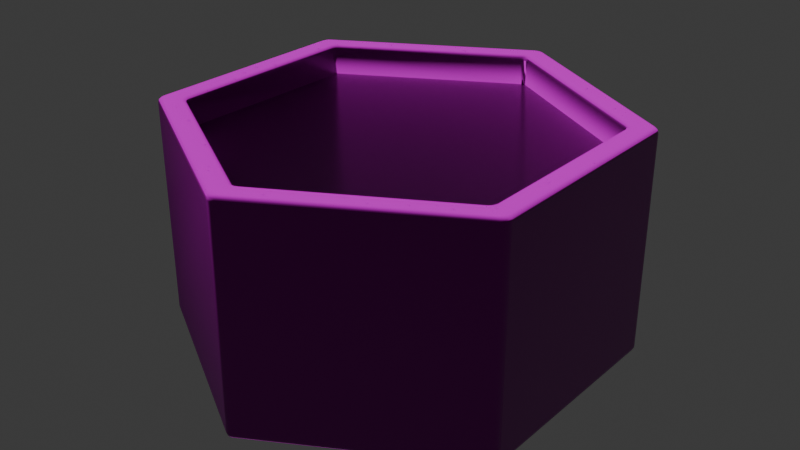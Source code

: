 # Source: hex_tile_base.blend  (saved by Blender 4.4.30; exported with 4.5.12 LTS)
import bpy
from mathutils import Matrix  # noqa: F401  (used for matrix-valued properties, if any)

bpy.ops.wm.read_factory_settings(use_empty=True)
scene = bpy.context.scene
scene.name = 'Scene'

# ---- collections
col_collection = bpy.data.collections.new('Collection'); scene.collection.children.link(col_collection)

# ---- images (referenced by path relative to the original .blend; pixels are not part of the script)
import os
ASSET_DIR = os.environ.get("B2B_ASSET_DIR", "")  # directory of the original .blend (textures are referenced by path, not embedded)
HERE = os.path.dirname(os.path.abspath(__file__))  # packed textures are extracted next to this script under _unpacked/

def load_image(name, relpath, width, height, colorspace="sRGB"):
    """Load a texture the original file referenced (path relative to the .blend, or extracted next to this script)."""
    p = next((c for c in (os.path.join(HERE, relpath), os.path.join(ASSET_DIR, relpath)) if relpath and os.path.exists(c)), "")
    if p:
        img = bpy.data.images.load(p, check_existing=True)
        img.name = name
    else:  # same state as the original file: an image datablock whose file is absent (Cycles renders it pink)
        img = bpy.data.images.new(name, width, height)
        img.source = "FILE"
        img.filepath = "//" + (relpath or name)
    img.colorspace_settings.name = colorspace
    return img
img_black_galaxy_granite_thflcb3v_1k_normal_jpg = load_image('Black_Galaxy_Granite_thflcb3v_1K_Normal.jpg', 'Black_Galaxy_Granite_thflcb3v_1K_Normal.jpg', 1024, 1024, 'Non-Color')
img_black_galaxy_granite_thflcb3v_1k_basecolor_jpg = load_image('Black_Galaxy_Granite_thflcb3v_1K_BaseColor.jpg', 'Black_Galaxy_Granite_thflcb3v_1K_BaseColor.jpg', 1024, 1024, 'sRGB')
img_black_galaxy_granite_thflcb3v_1k_roughness_jpg = load_image('Black_Galaxy_Granite_thflcb3v_1K_Roughness.jpg', 'Black_Galaxy_Granite_thflcb3v_1K_Roughness.jpg', 1024, 1024, 'Non-Color')
img_black_galaxy_granite_thflcb3v_1k_specular_jpg = load_image('Black_Galaxy_Granite_thflcb3v_1K_Specular.jpg', 'Black_Galaxy_Granite_thflcb3v_1K_Specular.jpg', 1024, 1024, 'Non-Color')

# ---- materials (node trees are filled in below, after node groups)
mat_tile_mat = bpy.data.materials.new('tile_mat')

# ---- node groups
ng_smooth_by_angle = bpy.data.node_groups.new('Smooth by Angle', 'GeometryNodeTree')
_s = ng_smooth_by_angle.interface.new_socket(name='Mesh', in_out='OUTPUT', socket_type='NodeSocketGeometry')
_s = ng_smooth_by_angle.interface.new_socket(name='Mesh', in_out='INPUT', socket_type='NodeSocketGeometry')
_s = ng_smooth_by_angle.interface.new_socket(name='Angle', in_out='INPUT', socket_type='NodeSocketFloat')
_s.subtype = 'ANGLE'
_s.default_value = 0.5236
_s.min_value = 0.0
_s.max_value = 3.142
_s.description = 'Maximum face angle for smooth edges'
_s = ng_smooth_by_angle.interface.new_socket(name='Ignore Sharpness', in_out='INPUT', socket_type='NodeSocketBool')
_s.force_non_field = True
ng_smooth_by_angle.description = 'Set the sharpness of mesh edges based on the angle between the neighboring faces'
ng_smooth_by_angle.is_modifier = True
_N = ng_smooth_by_angle.nodes; _L = ng_smooth_by_angle.links
n0 = _N.new('GeometryNodeSetShadeSmooth'); n0.name = 'Set Shade Smooth'; n0.location = (120, -80)
n0.domain = 'EDGE'
n1 = _N.new('GeometryNodeSetShadeSmooth'); n1.name = 'Set Shade Smooth.001'; n1.location = (300, -80)
n2 = _N.new('NodeGroupOutput'); n2.name = 'Group Output'; n2.location = (480, -80)
n3 = _N.new('GeometryNodeInputMeshEdgeAngle'); n3.name = 'Edge Angle'; n3.location = (-440, -240)
n4 = _N.new('NodeGroupInput'); n4.name = 'Group Input'; n4.location = (-80, -80)
n5 = _N.new('GeometryNodeInputEdgeSmooth'); n5.name = 'Is Edge Smooth'; n5.location = (-260, -120)
n6 = _N.new('GeometryNodeInputShadeSmooth'); n6.name = 'Is Shade Smooth'; n6.location = (-440, -397)
n7 = _N.new('FunctionNodeCompare'); n7.name = 'Compare'; n7.location = (-260, -260)
n7.operation = 'LESS_EQUAL'
n7.inputs[6].default_value = (0.0, 0.0, 0.0, 0.0)
n7.inputs[7].default_value = (0.0, 0.0, 0.0, 0.0)
n8 = _N.new('FunctionNodeBooleanMath'); n8.name = 'Boolean Math.001'; n8.location = (-80, -260)
n9 = _N.new('NodeGroupInput'); n9.name = 'Group Input.001'; n9.location = (-440, -329)
n10 = _N.new('NodeGroupInput'); n10.name = 'Group Input.002'; n10.location = (-259, -189)
n11 = _N.new('FunctionNodeBooleanMath'); n11.name = 'Boolean Math'; n11.location = (-80, -149)
n11.operation = 'OR'
n12 = _N.new('FunctionNodeBooleanMath'); n12.name = 'Boolean Math.002'; n12.location = (-260, -380)
n12.operation = 'OR'
n13 = _N.new('NodeGroupInput'); n13.name = 'Group Input.003'; n13.location = (-440, -460)
_L.new(n3.outputs[0], n7.inputs[0])
_L.new(n1.outputs[0], n2.inputs[0])
_L.new(n9.outputs[1], n7.inputs[1])
_L.new(n7.outputs[0], n8.inputs[0])
_L.new(n4.outputs[0], n0.inputs[0])
_L.new(n0.outputs[0], n1.inputs[0])
_L.new(n8.outputs[0], n0.inputs[2])
_L.new(n10.outputs[2], n11.inputs[1])
_L.new(n5.outputs[0], n11.inputs[0])
_L.new(n11.outputs[0], n0.inputs[1])
_L.new(n13.outputs[2], n12.inputs[1])
_L.new(n6.outputs[0], n12.inputs[0])
_L.new(n12.outputs[0], n8.inputs[1])
n2.is_active_output = True

# ---- material node trees
mat_tile_mat.use_nodes = True; mat_tile_mat.node_tree.nodes.clear()
_N = mat_tile_mat.node_tree.nodes; _L = mat_tile_mat.node_tree.links
n0 = _N.new('ShaderNodeBsdfPrincipled'); n0.name = 'Principled BSDF'; n0.location = (-148, 502)
n1 = _N.new('ShaderNodeOutputMaterial'); n1.name = 'Material Output'; n1.location = (300, 300)
n2 = _N.new('ShaderNodeTexImage'); n2.name = 'Image Texture'; n2.location = (-1277, 51)
n2.image = img_black_galaxy_granite_thflcb3v_1k_normal_jpg
n3 = _N.new('ShaderNodeTexImage'); n3.name = 'Image Texture.001'; n3.location = (-969, 688)
n3.image = img_black_galaxy_granite_thflcb3v_1k_basecolor_jpg
n4 = _N.new('ShaderNodeTexImage'); n4.name = 'Image Texture.002'; n4.location = (-971, 387)
n4.image = img_black_galaxy_granite_thflcb3v_1k_roughness_jpg
n5 = _N.new('ShaderNodeTexImage'); n5.name = 'Image Texture.003'; n5.location = (-685, 18)
n5.image = img_black_galaxy_granite_thflcb3v_1k_specular_jpg
n6 = _N.new('ShaderNodeNormalMap'); n6.name = 'Normal Map'; n6.location = (-956, 59)
n6.inputs[0].default_value = 6.4
n7 = _N.new('ShaderNodeValToRGB'); n7.name = 'Color Ramp'; n7.location = (-597, 486)
while len(n7.color_ramp.elements) > 1: n7.color_ramp.elements.remove(n7.color_ramp.elements[-1])
n7.color_ramp.elements[0].position = 0.02727; n7.color_ramp.elements[0].color = (0.0, 0.0, 0.0, 1.0)
_e = n7.color_ramp.elements.new(1.0); _e.color = (1.0, 1.0, 1.0, 1.0)
_L.new(n0.outputs[0], n1.inputs[0])
_L.new(n3.outputs[0], n0.inputs[0])
_L.new(n6.outputs[0], n0.inputs[5])
_L.new(n5.outputs[0], n0.inputs[14])
_L.new(n2.outputs[0], n6.inputs[1])
_L.new(n4.outputs[0], n7.inputs[0])
_L.new(n7.outputs[0], n0.inputs[2])
n1.is_active_output = True

# ---- world
world_world = bpy.data.worlds.new('World'); scene.world = world_world
world_world.use_nodes = True; world_world.node_tree.nodes.clear()
_N = world_world.node_tree.nodes; _L = world_world.node_tree.links
n0 = _N.new('ShaderNodeOutputWorld'); n0.name = 'World Output'; n0.location = (300, 300)
n1 = _N.new('ShaderNodeBackground'); n1.name = 'Background'; n1.location = (10, 300)
n1.inputs[0].default_value = (0.05088, 0.05088, 0.05088, 1.0)
_L.new(n1.outputs[0], n0.inputs[0])
n0.is_active_output = True
world_world.color = (0.05088, 0.05088, 0.05088)
world_world.sun_shadow_jitter_overblur = 0.0

# ---- meshes
me_circle = bpy.data.meshes.new('Circle')
me_circle.from_pydata([(-0.01696, 0.9902, 0.01958), (0.01696, 0.9902, 0.01958), (0.0, 0.9774, 0.0), (-0.006226, 0.9943, 0.01958), (-0.01469, 0.9879, 0.009805), (-0.004383, 0.9919, 0.01022), (0.01469, 0.9879, 0.009805), (0.006226, 0.9943, 0.01958), (0.004383, 0.9919, 0.01022), (-0.008469, 0.9832, 0.002616), (0.008469, 0.9832, 0.002616), (-9.811e-10, 0.9886, 0.005158), (-0.8491, 0.5098, 0.01958), (-0.8464, 0.4887, 0.0), (-0.866, 0.4804, 0.01958), (-0.8482, 0.5067, 0.009805), (-0.858, 0.5026, 0.01958), (-0.8568, 0.4998, 0.01022), (-0.8557, 0.4843, 0.002616), (-0.8473, 0.499, 0.002616), (-0.8562, 0.4943, 0.005158), (-0.8642, 0.4918, 0.01958), (-0.8629, 0.4812, 0.009805), (-0.8612, 0.4922, 0.01022), (-0.866, -0.4804, 0.01958), (-0.8464, -0.4887, 0.0), (-0.8491, -0.5098, 0.01958), (-0.8629, -0.4812, 0.009805), (-0.8642, -0.4918, 0.01958), (-0.8612, -0.4922, 0.01022), (-0.8473, -0.499, 0.002616), (-0.8557, -0.4843, 0.002616), (-0.8562, -0.4943, 0.005158), (-0.858, -0.5026, 0.01958), (-0.8482, -0.5067, 0.009805), (-0.8568, -0.4998, 0.01022), (-0.01696, -0.9902, 0.01958), (0.0, -0.9774, 0.0), (0.01696, -0.9902, 0.01958), (-0.01469, -0.9879, 0.009805), (-0.006226, -0.9943, 0.01958), (-0.004383, -0.9919, 0.01022), (0.008469, -0.9832, 0.002616), (-0.008469, -0.9832, 0.002616), (9.313e-10, -0.9886, 0.005158), (0.006226, -0.9943, 0.01958), (0.01469, -0.9879, 0.009805), (0.004383, -0.9919, 0.01022), (0.8491, -0.5098, 0.01958), (0.8464, -0.4887, 0.0), (0.866, -0.4804, 0.01958), (0.8482, -0.5067, 0.009805), (0.858, -0.5026, 0.01958), (0.8568, -0.4998, 0.01022), (0.8557, -0.4843, 0.002616), (0.8473, -0.499, 0.002616), (0.8562, -0.4943, 0.005158), (0.8642, -0.4918, 0.01958), (0.8629, -0.4812, 0.009805), (0.8612, -0.4922, 0.01022), (0.866, 0.4804, 0.01958), (0.8464, 0.4887, 0.0), (0.8491, 0.5098, 0.01958), (0.8629, 0.4812, 0.009805), (0.8642, 0.4918, 0.01958), (0.8612, 0.4922, 0.01022), (0.8473, 0.499, 0.002616), (0.8557, 0.4843, 0.002616), (0.8562, 0.4943, 0.005158), (0.858, 0.5026, 0.01958), (0.8482, 0.5067, 0.009805), (0.8568, 0.4998, 0.01022), (-0.7423, 0.4481, 0.1005), (-0.7593, 0.4175, 0.1005), (-0.7397, 0.427, 0.08096), (-0.7512, 0.4405, 0.1005), (-0.7415, 0.4453, 0.09077), (-0.7501, 0.4379, 0.09118), (-0.7562, 0.4187, 0.09077), (-0.7575, 0.4293, 0.1005), (-0.7544, 0.43, 0.09118), (-0.7405, 0.4375, 0.08358), (-0.749, 0.4222, 0.08358), (-0.7494, 0.4325, 0.08612), (-0.01804, 0.8663, 0.1005), (-9.313e-10, 0.8541, 0.08096), (0.01696, 0.8669, 0.1005), (-0.01543, 0.8642, 0.09077), (-0.006965, 0.8706, 0.1005), (-0.004805, 0.8684, 0.09118), (0.008667, 0.8601, 0.08358), (-0.008811, 0.8597, 0.08358), (-0.0001424, 0.8652, 0.08612), (0.005883, 0.8709, 0.1005), (0.01489, 0.8648, 0.09077), (0.004241, 0.8685, 0.09118), (-0.7593, -0.4175, 0.1005), (-0.7423, -0.4481, 0.1005), (-0.7397, -0.427, 0.08096), (-0.7568, -0.4292, 0.1005), (-0.7563, -0.4206, 0.09094), (-0.7546, -0.4304, 0.09124), (-0.7431, -0.4443, 0.09094), (-0.7506, -0.4403, 0.1005), (-0.7505, -0.438, 0.09124), (-0.7493, -0.424, 0.08386), (-0.7422, -0.4367, 0.08386), (-0.7501, -0.4328, 0.08604), (-0.01804, -0.8663, 0.1005), (0.01696, -0.8669, 0.1005), (9.313e-10, -0.8541, 0.08096), (-0.006714, -0.8699, 0.1005), (-0.01396, -0.8653, 0.09094), (-0.004545, -0.8688, 0.09124), (0.01322, -0.8657, 0.09094), (0.006041, -0.8702, 0.1005), (0.004056, -0.8689, 0.09124), (-0.007437, -0.8609, 0.08386), (0.007093, -0.8611, 0.08386), (-0.0001929, -0.866, 0.08604), (0.7423, -0.4481, 0.1005), (0.7593, -0.4175, 0.1005), (0.7397, -0.427, 0.08096), (0.7512, -0.4405, 0.1005), (0.7415, -0.4453, 0.09077), (0.7501, -0.4379, 0.09118), (0.7562, -0.4187, 0.09077), (0.7575, -0.4293, 0.1005), (0.7544, -0.43, 0.09118), (0.7405, -0.4375, 0.08358), (0.749, -0.4222, 0.08358), (0.7494, -0.4325, 0.08612), (0.7593, 0.4175, 0.1005), (0.7423, 0.4481, 0.1005), (0.7397, 0.427, 0.08096), (0.7568, 0.4292, 0.1005), (0.7563, 0.4206, 0.09094), (0.7546, 0.4304, 0.09124), (0.7431, 0.4443, 0.09094), (0.7506, 0.4403, 0.1005), (0.7505, 0.438, 0.09124), (0.7493, 0.424, 0.08386), (0.7422, 0.4367, 0.08386), (0.7501, 0.4328, 0.08604), (-0.7423, 0.4481, 0.9804), (-0.7593, 0.461, 1.0), (-0.7788, 0.427, 1.0), (-0.7593, 0.4188, 0.9804), (-0.746, 0.4493, 0.99), (-0.7506, 0.4405, 0.9804), (-0.7541, 0.4417, 0.9904), (-0.7688, 0.4521, 1.0), (-0.7522, 0.454, 0.9971), (-0.7602, 0.4456, 0.9969), (-0.7692, 0.4244, 0.9971), (-0.776, 0.4398, 1.0), (-0.766, 0.4356, 0.9969), (-0.7568, 0.4298, 0.9804), (-0.7622, 0.4214, 0.99), (-0.7596, 0.4322, 0.9904), (0.01696, 0.8669, 0.9804), (0.01958, 0.888, 1.0), (-0.01958, 0.888, 1.0), (-0.01696, 0.8669, 0.9804), (0.01612, 0.8707, 0.99), (0.006181, 0.8703, 0.9804), (0.005474, 0.874, 0.9904), (0.007137, 0.8919, 1.0), (0.01707, 0.8784, 0.9971), (0.005769, 0.8812, 0.9969), (-0.01707, 0.8784, 0.9971), (-0.007137, 0.8919, 1.0), (-0.005769, 0.8812, 0.9969), (-0.006181, 0.8703, 0.9804), (-0.01612, 0.8707, 0.99), (-0.005474, 0.874, 0.9904), (-0.7593, -0.4188, 0.9804), (-0.7788, -0.427, 1.0), (-0.7593, -0.461, 1.0), (-0.7423, -0.4481, 0.9804), (-0.7622, -0.4214, 0.99), (-0.7568, -0.4298, 0.9804), (-0.7596, -0.4322, 0.9904), (-0.776, -0.4398, 1.0), (-0.7692, -0.4244, 0.9971), (-0.766, -0.4356, 0.9969), (-0.7522, -0.454, 0.9971), (-0.7688, -0.4521, 1.0), (-0.7602, -0.4456, 0.9969), (-0.7506, -0.4405, 0.9804), (-0.746, -0.4493, 0.99), (-0.7541, -0.4417, 0.9904), (-0.01696, -0.8669, 0.9804), (-0.01958, -0.888, 1.0), (0.01958, -0.888, 1.0), (0.01696, -0.8669, 0.9804), (-0.01612, -0.8707, 0.99), (-0.006181, -0.8703, 0.9804), (-0.005474, -0.874, 0.9904), (-0.007137, -0.8919, 1.0), (-0.01707, -0.8784, 0.9971), (-0.005769, -0.8812, 0.9969), (0.01707, -0.8784, 0.9971), (0.007137, -0.8919, 1.0), (0.005769, -0.8812, 0.9969), (0.006181, -0.8703, 0.9804), (0.01612, -0.8707, 0.99), (0.005474, -0.874, 0.9904), (0.7593, -0.4188, 0.9804), (0.7423, -0.4481, 0.9804), (0.7593, -0.461, 1.0), (0.7788, -0.427, 1.0), (0.7568, -0.4298, 0.9804), (0.7622, -0.4214, 0.99), (0.7596, -0.4322, 0.9904), (0.746, -0.4493, 0.99), (0.7506, -0.4405, 0.9804), (0.7541, -0.4417, 0.9904), (0.7688, -0.4521, 1.0), (0.7522, -0.454, 0.9971), (0.7602, -0.4456, 0.9969), (0.7692, -0.4244, 0.9971), (0.776, -0.4398, 1.0), (0.766, -0.4356, 0.9969), (0.7593, 0.4188, 0.9804), (0.7788, 0.427, 1.0), (0.7593, 0.461, 1.0), (0.7423, 0.4481, 0.9804), (0.7622, 0.4214, 0.99), (0.7568, 0.4298, 0.9804), (0.7596, 0.4322, 0.9904), (0.776, 0.4398, 1.0), (0.7692, 0.4244, 0.9971), (0.766, 0.4356, 0.9969), (0.7522, 0.454, 0.9971), (0.7688, 0.4521, 1.0), (0.7602, 0.4456, 0.9969), (0.7506, 0.4405, 0.9804), (0.746, 0.4493, 0.99), (0.7541, 0.4417, 0.9904), (-0.866, 0.4804, 0.9804), (-0.8464, 0.4661, 1.0), (-0.8269, 0.5, 1.0), (-0.8491, 0.5098, 0.9804), (-0.8631, 0.4758, 0.99), (-0.8635, 0.4914, 0.9804), (-0.8601, 0.489, 0.9904), (-0.8436, 0.4788, 1.0), (-0.856, 0.4707, 0.9971), (-0.8534, 0.4848, 0.9969), (-0.8356, 0.506, 0.9971), (-0.8364, 0.4912, 1.0), (-0.8466, 0.4967, 0.9969), (-0.8574, 0.5021, 0.9804), (-0.8437, 0.5096, 0.99), (-0.8536, 0.5004, 0.9904), (-0.01696, 0.9902, 0.9804), (-0.01958, 0.9661, 1.0), (0.01958, 0.9661, 1.0), (0.01696, 0.9902, 0.9804), (-0.01947, 0.9854, 0.99), (-0.006181, 0.9936, 0.9804), (-0.006535, 0.9894, 0.9904), (-0.007137, 0.9699, 1.0), (-0.02042, 0.9767, 0.9971), (-0.00683, 0.9815, 0.9969), (0.02042, 0.9767, 0.9971), (0.007137, 0.9699, 1.0), (0.00683, 0.9815, 0.9969), (0.006181, 0.9936, 0.9804), (0.01947, 0.9854, 0.99), (0.006535, 0.9894, 0.9904), (-0.8491, -0.5098, 0.9804), (-0.8269, -0.5, 1.0), (-0.8464, -0.4661, 1.0), (-0.866, -0.4804, 0.9804), (-0.8437, -0.5096, 0.99), (-0.8574, -0.5021, 0.9804), (-0.8536, -0.5004, 0.9904), (-0.8364, -0.4912, 1.0), (-0.8356, -0.506, 0.9971), (-0.8466, -0.4967, 0.9969), (-0.856, -0.4707, 0.9971), (-0.8436, -0.4788, 1.0), (-0.8534, -0.4848, 0.9969), (-0.8635, -0.4914, 0.9804), (-0.8631, -0.4758, 0.99), (-0.8601, -0.489, 0.9904), (-0.01696, -0.9902, 0.9804), (0.01696, -0.9902, 0.9804), (0.01958, -0.9661, 1.0), (-0.01958, -0.9661, 1.0), (-0.006181, -0.9936, 0.9804), (-0.01947, -0.9854, 0.99), (-0.006535, -0.9894, 0.9904), (0.01947, -0.9854, 0.99), (0.006181, -0.9936, 0.9804), (0.006535, -0.9894, 0.9904), (0.007137, -0.9699, 1.0), (0.02042, -0.9767, 0.9971), (0.00683, -0.9815, 0.9969), (-0.02042, -0.9767, 0.9971), (-0.007137, -0.9699, 1.0), (-0.00683, -0.9815, 0.9969), (0.8491, -0.5098, 0.9804), (0.866, -0.4804, 0.9804), (0.8464, -0.4661, 1.0), (0.8269, -0.5, 1.0), (0.8574, -0.5021, 0.9804), (0.8437, -0.5096, 0.99), (0.8536, -0.5004, 0.9904), (0.8631, -0.4758, 0.99), (0.8635, -0.4914, 0.9804), (0.8601, -0.489, 0.9904), (0.8436, -0.4788, 1.0), (0.856, -0.4707, 0.9971), (0.8534, -0.4848, 0.9969), (0.8356, -0.506, 0.9971), (0.8364, -0.4912, 1.0), (0.8466, -0.4967, 0.9969), (0.866, 0.4804, 0.9804), (0.8491, 0.5098, 0.9804), (0.8269, 0.5, 1.0), (0.8464, 0.4661, 1.0), (0.8635, 0.4914, 0.9804), (0.8631, 0.4758, 0.99), (0.8601, 0.489, 0.9904), (0.8437, 0.5096, 0.99), (0.8574, 0.5021, 0.9804), (0.8536, 0.5004, 0.9904), (0.8364, 0.4912, 1.0), (0.8356, 0.506, 0.9971), (0.8466, 0.4967, 0.9969), (0.856, 0.4707, 0.9971), (0.8436, 0.4788, 1.0), (0.8534, 0.4848, 0.9969), (0.05089, 0.052, 0.8677), (0.07047, 0.01807, 0.8677), (0.0313, 0.01807, 0.8677), (0.06046, 0.04315, 0.8677), (0.04132, 0.04315, 0.8677), (0.05089, 0.03545, 0.8677), (0.05803, 0.01421, 0.8677), (0.0676, 0.03079, 0.8677), (0.05615, 0.02635, 0.8677), (0.03418, 0.03079, 0.8677), (0.04375, 0.01421, 0.8677), (0.04563, 0.02635, 0.8677), (0.05089, -0.052, 0.8677), (0.0313, -0.01807, 0.8677), (0.07047, -0.01807, 0.8677), (0.04132, -0.04315, 0.8677), (0.06046, -0.04315, 0.8677), (0.05089, -0.03545, 0.8677), (0.04375, -0.01421, 0.8677), (0.03418, -0.03079, 0.8677), (0.04563, -0.02635, 0.8677), (0.0676, -0.03079, 0.8677), (0.05803, -0.01421, 0.8677), (0.05615, -0.02635, 0.8677), (-0.05089, 0.052, 0.8677), (-0.0313, 0.01807, 0.8677), (-0.07047, 0.01807, 0.8677), (-0.04132, 0.04315, 0.8677), (-0.06046, 0.04315, 0.8677), (-0.05089, 0.03545, 0.8677), (-0.04375, 0.01421, 0.8677), (-0.03418, 0.03079, 0.8677), (-0.04563, 0.02635, 0.8677), (-0.0676, 0.03079, 0.8677), (-0.05803, 0.01421, 0.8677), (-0.05615, 0.02635, 0.8677), (0.01958, 0.07007, 0.8677), (-1.863e-09, 0.03615, 0.8677), (-0.01958, 0.07007, 0.8677), (0.01671, 0.05736, 0.8677), (0.007137, 0.07393, 0.8677), (0.005257, 0.0618, 0.8677), (-0.00957, 0.045, 0.8677), (0.00957, 0.045, 0.8677), (2.678e-09, 0.05269, 0.8677), (-0.007137, 0.07393, 0.8677), (-0.01671, 0.05736, 0.8677), (-0.005257, 0.0618, 0.8677), (-0.05089, -0.052, 0.8677), (-0.07047, -0.01807, 0.8677), (-0.0313, -0.01807, 0.8677), (-0.06046, -0.04315, 0.8677), (-0.04132, -0.04315, 0.8677), (-0.05089, -0.03545, 0.8677), (-0.05803, -0.01421, 0.8677), (-0.0676, -0.03079, 0.8677), (-0.05615, -0.02635, 0.8677), (-0.03418, -0.03079, 0.8677), (-0.04375, -0.01421, 0.8677), (-0.04563, -0.02635, 0.8677), (0.01958, -0.07007, 0.8677), (-0.01958, -0.07007, 0.8677), (1.863e-09, -0.03615, 0.8677), (0.007137, -0.07393, 0.8677), (0.01671, -0.05736, 0.8677), (0.005257, -0.0618, 0.8677), (-0.01671, -0.05736, 0.8677), (-0.007137, -0.07393, 0.8677), (-0.005257, -0.0618, 0.8677), (0.00957, -0.045, 0.8677), (-0.00957, -0.045, 0.8677), (-2.678e-09, -0.05269, 0.8677), (0.01958, -0.8767, 0.8677), (-0.01809, -0.8663, 0.8677), (-0.003256, -0.8786, 0.8677), (0.007398, -0.8752, 0.8677), (0.009355, -0.877, 0.8677), (0.003032, -0.8757, 0.8677), (-0.009476, -0.8718, 0.8677), (-0.006378, -0.8714, 0.8677), (-0.003161, -0.874, 0.8677), (0.0009967, -0.8777, 0.8677), (-0.004067, -0.8764, 0.8677), (-0.0007008, -0.8761, 0.8677), (0.7495, -0.4553, 0.8677), (0.7625, -0.4365, 0.8677), (0.7593, -0.4175, 0.8677), (0.7548, -0.4466, 0.8677), (0.7542, -0.444, 0.8677), (0.7569, -0.4405, 0.8677), (0.761, -0.4347, 0.8677), (0.7596, -0.4397, 0.8677), (0.7591, -0.4375, 0.8677), (0.7578, -0.4302, 0.8677), (0.7598, -0.4277, 0.8677), (0.7585, -0.4343, 0.8677), (-0.7495, -0.4553, 0.8677), (-0.7593, -0.4175, 0.8677), (-0.7625, -0.4365, 0.8677), (-0.7542, -0.444, 0.8677), (-0.7548, -0.4466, 0.8677), (-0.7569, -0.4405, 0.8677), (-0.7598, -0.4277, 0.8677), (-0.7578, -0.4302, 0.8677), (-0.7585, -0.4343, 0.8677), (-0.7596, -0.4397, 0.8677), (-0.761, -0.4347, 0.8677), (-0.7591, -0.4375, 0.8677), (0.7495, 0.4553, 0.8677), (0.7593, 0.4175, 0.8677), (0.7625, 0.4365, 0.8677), (0.7542, 0.444, 0.8677), (0.7548, 0.4466, 0.8677), (0.7569, 0.4405, 0.8677), (0.7598, 0.4277, 0.8677), (0.7578, 0.4302, 0.8677), (0.7585, 0.4343, 0.8677), (0.7596, 0.4397, 0.8677), (0.761, 0.4347, 0.8677), (0.7591, 0.4375, 0.8677), (0.01958, 0.8767, 0.8677), (-0.003256, 0.8786, 0.8677), (-0.01809, 0.8663, 0.8677), (0.009355, 0.877, 0.8677), (0.007398, 0.8752, 0.8677), (0.003032, 0.8757, 0.8677), (-0.004067, 0.8764, 0.8677), (0.0009967, 0.8777, 0.8677), (-0.0007008, 0.8761, 0.8677), (-0.006378, 0.8714, 0.8677), (-0.009476, 0.8718, 0.8677), (-0.003161, 0.874, 0.8677), (-0.7495, 0.4553, 0.8677), (-0.7625, 0.4365, 0.8677), (-0.7593, 0.4175, 0.8677), (-0.7548, 0.4466, 0.8677), (-0.7542, 0.444, 0.8677), (-0.7569, 0.4405, 0.8677), (-0.761, 0.4347, 0.8677), (-0.7596, 0.4397, 0.8677), (-0.7591, 0.4375, 0.8677), (-0.7578, 0.4302, 0.8677), (-0.7598, 0.4277, 0.8677), (-0.7585, 0.4343, 0.8677), (0.01958, -0.8295, 0.8677), (0.01958, -0.8747, 0.8677), (-0.01814, -0.8756, 0.8677), (-0.01958, -0.8295, 0.8677), (0.01958, -0.8446, 0.8677), (0.007137, -0.8334, 0.8677), (0.006665, -0.8486, 0.8677), (0.007323, -0.8787, 0.8677), (0.01958, -0.8597, 0.8677), (0.006723, -0.8637, 0.8677), (-0.01862, -0.8602, 0.8677), (-0.006426, -0.879, 0.8677), (-0.006141, -0.8639, 0.8677), (-0.007137, -0.8334, 0.8677), (-0.01814, -0.8449, 0.8677), (-0.006361, -0.8487, 0.8677), (0.7086, -0.4317, 0.8677), (0.7282, -0.3978, 0.8677), (0.7673, -0.4221, 0.8677), (0.7477, -0.4543, 0.8677), (0.7181, -0.4229, 0.8677), (0.7216, -0.4392, 0.8677), (0.7316, -0.4301, 0.8677), (0.7412, -0.4059, 0.8677), (0.7253, -0.4105, 0.8677), (0.7382, -0.4188, 0.8677), (0.7645, -0.4339, 0.8677), (0.7543, -0.414, 0.8677), (0.7512, -0.4266, 0.8677), (0.7347, -0.4468, 0.8677), (0.7573, -0.4457, 0.8677), (0.7446, -0.4377, 0.8677), (-0.7086, -0.4317, 0.8677), (-0.7477, -0.4543, 0.8677), (-0.7673, -0.4221, 0.8677), (-0.7282, -0.3978, 0.8677), (-0.7216, -0.4392, 0.8677), (-0.7181, -0.4229, 0.8677), (-0.7316, -0.4301, 0.8677), (-0.7573, -0.4457, 0.8677), (-0.7347, -0.4468, 0.8677), (-0.7446, -0.4377, 0.8677), (-0.7543, -0.414, 0.8677), (-0.7645, -0.4339, 0.8677), (-0.7512, -0.4266, 0.8677), (-0.7253, -0.4105, 0.8677), (-0.7407, -0.4067, 0.8677), (-0.7382, -0.4188, 0.8677), (0.7086, 0.4317, 0.8677), (0.7477, 0.4543, 0.8677), (0.7673, 0.4221, 0.8677), (0.7282, 0.3978, 0.8677), (0.7216, 0.4392, 0.8677), (0.7181, 0.4229, 0.8677), (0.7316, 0.4301, 0.8677), (0.7573, 0.4457, 0.8677), (0.7347, 0.4468, 0.8677), (0.7446, 0.4377, 0.8677), (0.7543, 0.414, 0.8677), (0.7645, 0.4339, 0.8677), (0.7512, 0.4266, 0.8677), (0.7253, 0.4105, 0.8677), (0.7407, 0.4067, 0.8677), (0.7382, 0.4188, 0.8677), (0.01958, 0.8295, 0.8677), (-0.01958, 0.8295, 0.8677), (-0.01814, 0.8756, 0.8677), (0.01958, 0.8747, 0.8677), (0.007137, 0.8334, 0.8677), (0.01958, 0.8446, 0.8677), (0.006665, 0.8486, 0.8677), (-0.0191, 0.8449, 0.8677), (-0.007137, 0.8334, 0.8677), (-0.006361, 0.8487, 0.8677), (-0.006426, 0.879, 0.8677), (-0.01862, 0.8602, 0.8677), (-0.006141, 0.8639, 0.8677), (0.01958, 0.8597, 0.8677), (0.007323, 0.8787, 0.8677), (0.006723, 0.8637, 0.8677), (-0.7086, 0.4317, 0.8677), (-0.7282, 0.3978, 0.8677), (-0.7673, 0.4221, 0.8677), (-0.7477, 0.4543, 0.8677), (-0.7181, 0.4229, 0.8677), (-0.7216, 0.4392, 0.8677), (-0.7316, 0.4301, 0.8677), (-0.7412, 0.4059, 0.8677), (-0.7253, 0.4105, 0.8677), (-0.7382, 0.4188, 0.8677), (-0.7645, 0.4339, 0.8677), (-0.7543, 0.414, 0.8677), (-0.7512, 0.4266, 0.8677), (-0.7347, 0.4468, 0.8677), (-0.7573, 0.4457, 0.8677), (-0.7446, 0.4377, 0.8677)], [], [(96, 73, 470, 433), (38, 48, 304, 289), (177, 146, 241, 274), (0, 12, 243, 256), (225, 211, 306, 323), (26, 36, 288, 272), (457, 446, 227, 160), (432, 435, 439, 433, 470, 477, 472, 468, 147, 176), (469, 458, 465, 460, 456, 163, 144), (421, 410, 195, 209), (444, 447, 451, 445, 422, 429, 424, 420, 208, 224), (336, 372, 544, 528), (408, 411, 415, 409, 434, 179, 192), (161, 226, 322, 258), (193, 178, 273, 291), (50, 60, 320, 305), (14, 24, 275, 240), (210, 194, 290, 307), (72, 84, 458, 469, 475, 471, 468), (132, 121, 422, 445), (120, 109, 408, 412, 417, 410, 421, 427, 423, 420), (108, 97, 432, 436, 441, 434, 409), (74, 98, 110, 122, 134, 85), (145, 162, 257, 242), (86, 133, 444, 448, 453, 446, 457, 463, 459, 456), (350, 337, 531, 497), (62, 1, 259, 321), (513, 482, 409, 434), (498, 530, 445, 422), (546, 563, 469, 458), (562, 514, 433, 470), (529, 547, 457, 446), (374, 360, 560, 545), (481, 499, 421, 410), (398, 386, 361, 373, 338, 349), (362, 385, 515, 561), (396, 348, 496, 480), (384, 397, 483, 512), (0, 3, 5, 4), (3, 7, 8, 5), (1, 6, 8, 7), (6, 10, 11, 8), (2, 9, 11, 10), (9, 4, 5, 11), (5, 8, 11), (12, 15, 17, 16), (15, 19, 20, 17), (13, 18, 20, 19), (18, 22, 23, 20), (14, 21, 23, 22), (21, 16, 17, 23), (17, 20, 23), (24, 27, 29, 28), (27, 31, 32, 29), (25, 30, 32, 31), (30, 34, 35, 32), (26, 33, 35, 34), (33, 28, 29, 35), (29, 32, 35), (36, 39, 41, 40), (39, 43, 44, 41), (37, 42, 44, 43), (42, 46, 47, 44), (38, 45, 47, 46), (45, 40, 41, 47), (41, 44, 47), (48, 51, 53, 52), (51, 55, 56, 53), (49, 54, 56, 55), (54, 58, 59, 56), (50, 57, 59, 58), (57, 52, 53, 59), (53, 56, 59), (60, 63, 65, 64), (63, 67, 68, 65), (61, 66, 68, 67), (66, 70, 71, 68), (62, 69, 71, 70), (69, 64, 65, 71), (65, 68, 71), (72, 75, 77, 76), (75, 79, 80, 77), (73, 78, 80, 79), (78, 82, 83, 80), (74, 81, 83, 82), (81, 76, 77, 83), (77, 80, 83), (84, 87, 89, 88), (87, 91, 92, 89), (85, 90, 92, 91), (90, 94, 95, 92), (86, 93, 95, 94), (93, 88, 89, 95), (89, 92, 95), (96, 99, 101, 100), (99, 103, 104, 101), (97, 102, 104, 103), (102, 106, 107, 104), (98, 105, 107, 106), (105, 100, 101, 107), (101, 104, 107), (108, 111, 113, 112), (111, 115, 116, 113), (109, 114, 116, 115), (114, 118, 119, 116), (110, 117, 119, 118), (117, 112, 113, 119), (113, 116, 119), (120, 123, 125, 124), (123, 127, 128, 125), (121, 126, 128, 127), (126, 130, 131, 128), (122, 129, 131, 130), (129, 124, 125, 131), (125, 128, 131), (132, 135, 137, 136), (135, 139, 140, 137), (133, 138, 140, 139), (138, 142, 143, 140), (134, 141, 143, 142), (141, 136, 137, 143), (137, 140, 143), (144, 148, 150, 149), (148, 152, 153, 150), (145, 151, 153, 152), (151, 155, 156, 153), (146, 154, 156, 155), (154, 158, 159, 156), (147, 157, 159, 158), (157, 149, 150, 159), (150, 153, 156, 159), (160, 164, 166, 165), (164, 168, 169, 166), (161, 167, 169, 168), (167, 171, 172, 169), (162, 170, 172, 171), (170, 174, 175, 172), (163, 173, 175, 174), (173, 165, 166, 175), (166, 169, 172, 175), (176, 180, 182, 181), (180, 184, 185, 182), (177, 183, 185, 184), (183, 187, 188, 185), (178, 186, 188, 187), (186, 190, 191, 188), (179, 189, 191, 190), (189, 181, 182, 191), (182, 185, 188, 191), (192, 196, 198, 197), (196, 200, 201, 198), (193, 199, 201, 200), (199, 203, 204, 201), (194, 202, 204, 203), (202, 206, 207, 204), (195, 205, 207, 206), (205, 197, 198, 207), (198, 201, 204, 207), (208, 212, 214, 213), (212, 216, 217, 214), (209, 215, 217, 216), (215, 219, 220, 217), (210, 218, 220, 219), (218, 222, 223, 220), (211, 221, 223, 222), (221, 213, 214, 223), (214, 217, 220, 223), (224, 228, 230, 229), (228, 232, 233, 230), (225, 231, 233, 232), (231, 235, 236, 233), (226, 234, 236, 235), (234, 238, 239, 236), (227, 237, 239, 238), (237, 229, 230, 239), (230, 233, 236, 239), (240, 244, 246, 245), (244, 248, 249, 246), (241, 247, 249, 248), (247, 251, 252, 249), (242, 250, 252, 251), (250, 254, 255, 252), (243, 253, 255, 254), (253, 245, 246, 255), (246, 249, 252, 255), (256, 260, 262, 261), (260, 264, 265, 262), (257, 263, 265, 264), (263, 267, 268, 265), (258, 266, 268, 267), (266, 270, 271, 268), (259, 269, 271, 270), (269, 261, 262, 271), (262, 265, 268, 271), (272, 276, 278, 277), (276, 280, 281, 278), (273, 279, 281, 280), (279, 283, 284, 281), (274, 282, 284, 283), (282, 286, 287, 284), (275, 285, 287, 286), (285, 277, 278, 287), (278, 281, 284, 287), (288, 292, 294, 293), (292, 296, 297, 294), (289, 295, 297, 296), (295, 299, 300, 297), (290, 298, 300, 299), (298, 302, 303, 300), (291, 301, 303, 302), (301, 293, 294, 303), (294, 297, 300, 303), (304, 308, 310, 309), (308, 312, 313, 310), (305, 311, 313, 312), (311, 315, 316, 313), (306, 314, 316, 315), (314, 318, 319, 316), (307, 317, 319, 318), (317, 309, 310, 319), (310, 313, 316, 319), (320, 324, 326, 325), (324, 328, 329, 326), (321, 327, 329, 328), (327, 331, 332, 329), (322, 330, 332, 331), (330, 334, 335, 332), (323, 333, 335, 334), (333, 325, 326, 335), (326, 329, 332, 335), (336, 339, 341, 340), (339, 343, 344, 341), (337, 342, 344, 343), (342, 346, 347, 344), (338, 345, 347, 346), (345, 340, 341, 347), (341, 344, 347), (348, 351, 353, 352), (351, 355, 356, 353), (349, 354, 356, 355), (354, 358, 359, 356), (350, 357, 359, 358), (357, 352, 353, 359), (353, 356, 359), (360, 363, 365, 364), (363, 367, 368, 365), (361, 366, 368, 367), (366, 370, 371, 368), (362, 369, 371, 370), (369, 364, 365, 371), (365, 368, 371), (372, 375, 377, 376), (375, 379, 380, 377), (373, 378, 380, 379), (378, 382, 383, 380), (374, 381, 383, 382), (381, 376, 377, 383), (377, 380, 383), (384, 387, 389, 388), (387, 391, 392, 389), (385, 390, 392, 391), (390, 394, 395, 392), (386, 393, 395, 394), (393, 388, 389, 395), (389, 392, 395), (396, 399, 401, 400), (399, 403, 404, 401), (397, 402, 404, 403), (402, 406, 407, 404), (398, 405, 407, 406), (405, 400, 401, 407), (401, 404, 407), (408, 411, 413, 412), (411, 415, 416, 413), (409, 414, 416, 415), (414, 418, 419, 416), (410, 417, 419, 418), (417, 412, 413, 419), (413, 416, 419), (420, 423, 425, 424), (423, 427, 428, 425), (421, 426, 428, 427), (426, 430, 431, 428), (422, 429, 431, 430), (429, 424, 425, 431), (425, 428, 431), (432, 435, 437, 436), (435, 439, 440, 437), (433, 438, 440, 439), (438, 442, 443, 440), (434, 441, 443, 442), (441, 436, 437, 443), (437, 440, 443), (444, 447, 449, 448), (447, 451, 452, 449), (445, 450, 452, 451), (450, 454, 455, 452), (446, 453, 455, 454), (453, 448, 449, 455), (449, 452, 455), (456, 459, 461, 460), (459, 463, 464, 461), (457, 462, 464, 463), (462, 466, 467, 464), (458, 465, 467, 466), (465, 460, 461, 467), (461, 464, 467), (468, 471, 473, 472), (471, 475, 476, 473), (469, 474, 476, 475), (474, 478, 479, 476), (470, 477, 479, 478), (477, 472, 473, 479), (473, 476, 479), (480, 484, 486, 485), (484, 488, 489, 486), (481, 487, 489, 488), (487, 491, 492, 489), (482, 490, 492, 491), (490, 494, 495, 492), (483, 493, 495, 494), (493, 485, 486, 495), (486, 489, 492, 495), (496, 500, 502, 501), (500, 504, 505, 502), (497, 503, 505, 504), (503, 507, 508, 505), (498, 506, 508, 507), (506, 510, 511, 508), (499, 509, 511, 510), (509, 501, 502, 511), (502, 505, 508, 511), (512, 516, 518, 517), (516, 520, 521, 518), (513, 519, 521, 520), (519, 523, 524, 521), (514, 522, 524, 523), (522, 526, 527, 524), (515, 525, 527, 526), (525, 517, 518, 527), (518, 521, 524, 527), (528, 532, 534, 533), (532, 536, 537, 534), (529, 535, 537, 536), (535, 539, 540, 537), (530, 538, 540, 539), (538, 542, 543, 540), (531, 541, 543, 542), (541, 533, 534, 543), (534, 537, 540, 543), (544, 548, 550, 549), (548, 552, 553, 550), (545, 551, 553, 552), (551, 555, 556, 553), (546, 554, 556, 555), (554, 558, 559, 556), (547, 557, 559, 558), (557, 549, 550, 559), (550, 553, 556, 559), (560, 564, 566, 565), (564, 568, 569, 566), (561, 567, 569, 568), (567, 571, 572, 569), (562, 570, 572, 571), (570, 574, 575, 572), (563, 573, 575, 574), (573, 565, 566, 575), (566, 569, 572, 575), (74, 85, 91, 81), (81, 91, 87, 76), (76, 87, 84, 72), (98, 74, 82, 105), (105, 82, 78, 100), (100, 78, 73, 96), (110, 98, 106, 117), (117, 106, 102, 112), (112, 102, 97, 108), (122, 110, 118, 129), (129, 118, 114, 124), (124, 114, 109, 120), (134, 122, 130, 141), (141, 130, 126, 136), (136, 126, 121, 132), (85, 134, 142, 90), (90, 142, 138, 94), (94, 138, 133, 86), (12, 0, 4, 15), (15, 4, 9, 19), (19, 9, 2, 13), (24, 14, 22, 27), (27, 22, 18, 31), (31, 18, 13, 25), (36, 26, 34, 39), (39, 34, 30, 43), (43, 30, 25, 37), (48, 38, 46, 51), (51, 46, 42, 55), (55, 42, 37, 49), (60, 50, 58, 63), (63, 58, 54, 67), (67, 54, 49, 61), (1, 62, 70, 6), (6, 70, 66, 10), (10, 66, 61, 2), (444, 133, 139, 447), (447, 139, 135, 451), (451, 135, 132, 445), (420, 209, 216, 423), (423, 216, 212, 427), (427, 212, 208, 421), (243, 12, 16, 253), (253, 16, 21, 245), (245, 21, 14, 240), (26, 272, 277, 33), (33, 277, 285, 28), (28, 285, 275, 24), (470, 73, 79, 477), (477, 79, 75, 472), (472, 75, 72, 468), (456, 160, 165, 459), (459, 165, 173, 463), (463, 173, 163, 457), (144, 163, 174, 148), (148, 174, 170, 152), (152, 170, 162, 145), (176, 147, 158, 180), (180, 158, 154, 184), (184, 154, 146, 177), (192, 179, 190, 196), (196, 190, 186, 200), (200, 186, 178, 193), (209, 195, 206, 215), (215, 206, 202, 219), (219, 202, 194, 210), (224, 208, 213, 228), (228, 213, 221, 232), (232, 221, 211, 225), (160, 227, 238, 164), (164, 238, 234, 168), (168, 234, 226, 161), (242, 257, 264, 250), (250, 264, 260, 254), (254, 260, 256, 243), (274, 241, 248, 282), (282, 248, 244, 286), (286, 244, 240, 275), (291, 273, 280, 301), (301, 280, 276, 293), (293, 276, 272, 288), (307, 290, 299, 317), (317, 299, 295, 309), (309, 295, 289, 304), (323, 306, 315, 333), (333, 315, 311, 325), (325, 311, 305, 320), (258, 322, 331, 266), (266, 331, 327, 270), (270, 327, 321, 259), (241, 146, 155, 247), (247, 155, 151, 251), (251, 151, 145, 242), (161, 258, 267, 167), (167, 267, 263, 171), (171, 263, 257, 162), (273, 178, 187, 279), (279, 187, 183, 283), (283, 183, 177, 274), (290, 194, 203, 298), (298, 203, 199, 302), (302, 199, 193, 291), (306, 211, 222, 314), (314, 222, 218, 318), (318, 218, 210, 307), (322, 226, 235, 330), (330, 235, 231, 334), (334, 231, 225, 323), (0, 256, 261, 3), (3, 261, 269, 7), (7, 269, 259, 1), (320, 60, 64, 324), (324, 64, 69, 328), (328, 69, 62, 321), (432, 97, 103, 435), (435, 103, 99, 439), (439, 99, 96, 433), (38, 289, 296, 45), (45, 296, 292, 40), (40, 292, 288, 36), (408, 109, 115, 411), (411, 115, 111, 415), (415, 111, 108, 409), (50, 305, 312, 57), (57, 312, 308, 52), (52, 308, 304, 48), (227, 444, 448, 237), (237, 448, 453, 229), (229, 453, 446, 224), (120, 420, 424, 123), (123, 424, 429, 127), (127, 429, 422, 121), (147, 469, 475, 157), (157, 475, 471, 149), (149, 471, 468, 144), (86, 456, 460, 93), (93, 460, 465, 88), (88, 465, 458, 84), (179, 432, 436, 189), (189, 436, 441, 181), (181, 441, 434, 176), (195, 408, 412, 205), (205, 412, 417, 197), (197, 417, 410, 192), (480, 496, 501, 484), (484, 501, 509, 488), (488, 509, 499, 481), (512, 483, 494, 516), (516, 494, 490, 520), (520, 490, 482, 513), (528, 544, 549, 532), (532, 549, 557, 536), (536, 557, 547, 529), (545, 560, 565, 551), (551, 565, 573, 555), (555, 573, 563, 546), (497, 531, 542, 503), (503, 542, 538, 507), (507, 538, 530, 498), (561, 515, 526, 567), (567, 526, 522, 571), (571, 522, 514, 562), (409, 482, 491, 414), (414, 491, 487, 418), (418, 487, 481, 410), (498, 422, 430, 506), (506, 430, 426, 510), (510, 426, 421, 499), (433, 514, 523, 438), (438, 523, 519, 442), (442, 519, 513, 434), (445, 530, 539, 450), (450, 539, 535, 454), (454, 535, 529, 446), (546, 458, 466, 554), (554, 466, 462, 558), (558, 462, 457, 547), (562, 470, 478, 570), (570, 478, 474, 574), (574, 474, 469, 563), (398, 349, 355, 405), (405, 355, 351, 400), (400, 351, 348, 396), (386, 398, 406, 393), (393, 406, 402, 388), (388, 402, 397, 384), (338, 373, 379, 345), (345, 379, 375, 340), (340, 375, 372, 336), (373, 361, 367, 378), (378, 367, 363, 382), (382, 363, 360, 374), (349, 338, 346, 354), (354, 346, 342, 358), (358, 342, 337, 350), (361, 386, 394, 366), (366, 394, 390, 370), (370, 390, 385, 362), (483, 397, 403, 493), (493, 403, 399, 485), (485, 399, 396, 480), (350, 497, 504, 357), (357, 504, 500, 352), (352, 500, 496, 348), (515, 385, 391, 525), (525, 391, 387, 517), (517, 387, 384, 512), (531, 337, 343, 541), (541, 343, 339, 533), (533, 339, 336, 528), (374, 545, 552, 381), (381, 552, 548, 376), (376, 548, 544, 372), (362, 561, 568, 369), (369, 568, 564, 364), (364, 564, 560, 360), (13, 2, 61, 49, 37, 25)])
me_circle.polygons.foreach_set('use_smooth', [1, 1, 1, 1, 1, 1, 1, 1, 1, 1, 1, 1, 1, 1, 1, 1, 1, 1, 1, 1, 1, 1, 1, 1, 1, 1, 1, 1, 1, 1, 1, 1, 1, 1, 1, 1, 1, 1, 1, 1, 1, 1, 1, 1, 1, 1, 1, 1, 1, 1, 1, 1, 1, 1, 1, 1, 1, 1, 1, 1, 1, 1, 1, 1, 1, 1, 1, 1, 1, 1, 1, 1, 1, 1, 1, 1, 1, 1, 1, 1, 1, 1, 1, 1, 1, 1, 1, 1, 1, 1, 1, 1, 1, 1, 1, 1, 1, 1, 1, 1, 1, 1, 1, 1, 1, 1, 1, 1, 1, 1, 1, 1, 1, 1, 1, 1, 1, 1, 1, 1, 1, 1, 1, 1, 1, 1, 1, 1, 1, 1, 1, 1, 1, 1, 1, 1, 1, 1, 1, 1, 1, 1, 1, 1, 1, 1, 1, 1, 1, 1, 1, 1, 1, 1, 1, 1, 1, 1, 1, 1, 1, 1, 1, 1, 1, 1, 1, 1, 1, 1, 1, 1, 1, 1, 1, 1, 1, 1, 1, 1, 1, 1, 1, 1, 1, 1, 1, 1, 1, 1, 1, 1, 1, 1, 1, 1, 1, 1, 1, 1, 1, 1, 1, 1, 1, 1, 1, 1, 1, 1, 1, 1, 1, 1, 1, 1, 1, 1, 1, 1, 1, 1, 1, 1, 1, 1, 1, 1, 1, 1, 1, 1, 1, 1, 1, 1, 1, 1, 1, 1, 1, 1, 1, 1, 1, 1, 1, 1, 1, 1, 1, 1, 1, 1, 1, 1, 1, 1, 1, 1, 1, 1, 1, 1, 1, 1, 1, 1, 1, 1, 1, 1, 0, 0, 1, 1, 1, 1, 1, 0, 0, 1, 1, 1, 1, 1, 0, 0, 1, 1, 1, 1, 1, 0, 0, 1, 1, 1, 1, 1, 0, 0, 1, 1, 1, 1, 1, 0, 0, 1, 1, 1, 1, 1, 1, 1, 1, 1, 1, 1, 1, 1, 1, 1, 1, 1, 1, 1, 1, 1, 1, 1, 1, 1, 1, 1, 1, 1, 1, 1, 1, 1, 1, 1, 1, 1, 1, 1, 1, 1, 1, 1, 1, 1, 1, 1, 1, 1, 1, 1, 1, 1, 1, 1, 1, 1, 1, 1, 1, 1, 1, 1, 1, 1, 1, 1, 1, 1, 1, 1, 1, 1, 1, 1, 1, 1, 1, 1, 1, 1, 1, 1, 1, 1, 1, 1, 1, 1, 1, 1, 1, 1, 1, 1, 0, 0, 1, 0, 0, 1, 1, 1, 1, 1, 1, 1, 1, 1, 0, 0, 0, 1, 1, 1, 1, 1, 1, 1, 1, 1, 1, 1, 1, 1, 1, 1, 1, 1, 1, 1, 1, 1, 1, 1, 1, 1, 1, 1, 1, 1, 1, 1, 1, 1, 1, 1, 1, 1, 1, 1, 1, 1, 1, 1, 1, 1, 1, 1, 1, 1, 1, 1, 1, 1, 1, 1, 1, 1, 1, 1, 1, 1, 0, 0, 1, 1, 1, 1, 0, 0, 1, 1, 1, 1, 1, 1, 1, 1, 1, 1, 1, 1, 1, 1, 1, 1, 1, 1, 1, 1, 1, 1, 1, 1, 1, 1, 1, 1, 1, 1, 1, 1, 1, 1, 1, 1, 1, 1, 1, 1, 1, 1, 1, 1, 1, 1, 1, 1, 1, 1, 1, 1, 1, 1, 1, 1, 1, 1, 1, 1, 1, 1, 1, 1, 1, 1, 1, 1, 1, 1, 1, 1, 1, 1, 1, 1, 1, 1, 1, 1, 1, 1, 1, 1, 1, 1, 1, 1, 1, 1, 1, 1, 1, 1, 1])
_uv = me_circle.uv_layers.new(name='UVMap')
_uv.uv.foreach_set('vector', [0.2912, 0.2096, 0.7088, 0.2096, 0.7087, 0.5931, 0.2913, 0.5931, 0.5085, 0.1691, 0.9245, 0.1691, 0.9245, 0.6495, 0.5085, 0.6495, 0.1106, 0.2865, 0.1106, 0.7135, 0.07678, 0.733, 0.07678, 0.267, 0.4915, 0.1691, 0.07547, 0.1691, 0.07547, 0.6495, 0.4915, 0.6495, 0.8894, 0.7135, 0.8894, 0.2865, 0.9232, 0.267, 0.9232, 0.733, 0.07547, 0.1691, 0.4915, 0.1691, 0.4915, 0.6495, 0.07547, 0.6495, 0.4984, 0.5931, 0.8813, 0.5931, 0.8711, 0.6495, 0.5085, 0.6495, 0.2723, 0.5931, 0.278, 0.5931, 0.2849, 0.5931, 0.2913, 0.5931, 0.7087, 0.5931, 0.7151, 0.5931, 0.722, 0.5931, 0.7277, 0.5931, 0.7094, 0.6495, 0.2906, 0.6495, 0.1187, 0.5931, 0.491, 0.5931, 0.4965, 0.5931, 0.5024, 0.5931, 0.5073, 0.5931, 0.4915, 0.6495, 0.1289, 0.6495, 0.8813, 0.5931, 0.4984, 0.5931, 0.5085, 0.6495, 0.8711, 0.6495, 0.7277, 0.5931, 0.722, 0.5931, 0.7151, 0.5931, 0.7087, 0.5931, 0.2913, 0.5931, 0.2849, 0.5931, 0.278, 0.5931, 0.2723, 0.5931, 0.2906, 0.6495, 0.7094, 0.6495, 0.5274, 0.528, 0.5106, 0.5378, 0.5106, 0.947, 0.8819, 0.7327, 0.5073, 0.5931, 0.5024, 0.5931, 0.4965, 0.5931, 0.491, 0.5931, 0.1187, 0.5931, 0.1289, 0.6495, 0.4915, 0.6495, 0.5098, 0.944, 0.8796, 0.7305, 0.9134, 0.75, 0.5098, 0.983, 0.4902, 0.05599, 0.1204, 0.2695, 0.08657, 0.25, 0.4902, 0.01696, 0.2598, 0.1691, 0.7402, 0.1691, 0.7402, 0.6495, 0.2598, 0.6495, 0.7402, 0.1691, 0.2598, 0.1691, 0.2598, 0.6495, 0.7402, 0.6495, 0.8796, 0.2695, 0.5098, 0.05599, 0.5098, 0.01696, 0.9134, 0.25, 0.1289, 0.2096, 0.491, 0.2096, 0.491, 0.5931, 0.1187, 0.5931, 0.1205, 0.5931, 0.1238, 0.5931, 0.1277, 0.5931, 0.7088, 0.2096, 0.2912, 0.2096, 0.2913, 0.5931, 0.7087, 0.5931, 0.8711, 0.2096, 0.5085, 0.2096, 0.5073, 0.5931, 0.5034, 0.5931, 0.5002, 0.5931, 0.4984, 0.5931, 0.8813, 0.5931, 0.8795, 0.5931, 0.8762, 0.5931, 0.8723, 0.5931, 0.491, 0.2096, 0.1289, 0.2096, 0.1277, 0.5931, 0.1238, 0.5931, 0.1205, 0.5931, 0.1187, 0.5931, 0.491, 0.5931, 0.1302, 0.7135, 0.1302, 0.2865, 0.5, 0.07295, 0.8698, 0.2865, 0.8698, 0.7135, 0.5, 0.927, 0.1204, 0.7305, 0.4902, 0.944, 0.4902, 0.983, 0.08657, 0.75, 0.5085, 0.2096, 0.8711, 0.2096, 0.8723, 0.5931, 0.8762, 0.5931, 0.8795, 0.5931, 0.8813, 0.5931, 0.4984, 0.5931, 0.5002, 0.5931, 0.5034, 0.5931, 0.5073, 0.5931, 0.538, 0.4903, 0.538, 0.5097, 0.8924, 0.7144, 0.8924, 0.2856, 0.9245, 0.1691, 0.5085, 0.1691, 0.5085, 0.6495, 0.9245, 0.6495, 0.09702, 0.2552, 0.4902, 0.02814, 0.4903, 0.03315, 0.08907, 0.2648, 0.9135, 0.2725, 0.9135, 0.7275, 0.9092, 0.725, 0.9092, 0.275, 0.4902, 0.9719, 0.09702, 0.7448, 0.08907, 0.7352, 0.4903, 0.9669, 0.08647, 0.7275, 0.08647, 0.2725, 0.09082, 0.275, 0.09082, 0.725, 0.903, 0.7448, 0.5106, 0.9714, 0.4982, 0.9735, 0.9109, 0.7352, 0.4894, 0.5378, 0.4726, 0.528, 0.1181, 0.7327, 0.4894, 0.947, 0.5106, 0.02859, 0.903, 0.2552, 0.9109, 0.2648, 0.4982, 0.02651, 0.5, 0.4805, 0.4831, 0.4903, 0.4831, 0.5097, 0.5, 0.5195, 0.5169, 0.5097, 0.5169, 0.4903, 0.462, 0.5097, 0.462, 0.4903, 0.1076, 0.2856, 0.1076, 0.7144, 0.5106, 0.4622, 0.5274, 0.472, 0.8819, 0.2673, 0.5106, 0.05296, 0.4726, 0.472, 0.4894, 0.4622, 0.4894, 0.05296, 0.1181, 0.2673, 0.4915, 0.1691, 0.4964, 0.1691, 0.4966, 0.1593, 0.4919, 0.1593, 0.4964, 0.1691, 0.5036, 0.1691, 0.5034, 0.1593, 0.4966, 0.1593, 0.5085, 0.1691, 0.5081, 0.1593, 0.5034, 0.1593, 0.5036, 0.1691, 0.5081, 0.9953, 0.5042, 0.9916, 0.5, 0.9943, 0.5034, 0.998, 0.5, 0.9887, 0.4958, 0.9916, 0.5, 0.9943, 0.5042, 0.9916, 0.4958, 0.9916, 0.4919, 0.9953, 0.4966, 0.998, 0.5, 0.9943, 0.4966, 0.998, 0.5034, 0.998, 0.5, 0.9943, 0.07547, 0.1691, 0.07511, 0.1593, 0.07038, 0.1593, 0.07055, 0.1691, 0.07511, 0.7547, 0.07636, 0.7495, 0.07192, 0.7471, 0.07038, 0.752, 0.07678, 0.7443, 0.07213, 0.7421, 0.07192, 0.7471, 0.07636, 0.7495, 0.07213, 0.7421, 0.06699, 0.7406, 0.06699, 0.7461, 0.07192, 0.7471, 0.7402, 0.1691, 0.75, 0.1691, 0.7461, 0.1593, 0.7406, 0.1593, 0.06699, 0.1691, 0.07055, 0.1691, 0.07038, 0.1593, 0.06529, 0.1593, 0.07038, 0.752, 0.07192, 0.7471, 0.06699, 0.7461, 0.2598, 0.1691, 0.2594, 0.1593, 0.2539, 0.1593, 0.2541, 0.1691, 0.06699, 0.2594, 0.07213, 0.2579, 0.07192, 0.2529, 0.06699, 0.2539, 0.07678, 0.2557, 0.07636, 0.2505, 0.07192, 0.2529, 0.07213, 0.2579, 0.07636, 0.2505, 0.07511, 0.2453, 0.07038, 0.248, 0.07192, 0.2529, 0.07547, 0.1691, 0.06699, 0.1691, 0.07038, 0.1593, 0.07511, 0.1593, 0.25, 0.1691, 0.2541, 0.1691, 0.2539, 0.1593, 0.248, 0.1593, 0.06699, 0.2539, 0.07192, 0.2529, 0.07038, 0.248, 0.4915, 0.1691, 0.4919, 0.1593, 0.4966, 0.1593, 0.4964, 0.1691, 0.4919, 0.004689, 0.4958, 0.008383, 0.5, 0.0057, 0.4966, 0.00196, 0.5, 0.01131, 0.5042, 0.008383, 0.5, 0.0057, 0.4958, 0.008383, 0.5042, 0.008383, 0.5081, 0.004689, 0.5034, 0.00196, 0.5, 0.0057, 0.5085, 0.1691, 0.5036, 0.1691, 0.5034, 0.1593, 0.5081, 0.1593, 0.5036, 0.1691, 0.4964, 0.1691, 0.4966, 0.1593, 0.5034, 0.1593, 0.4966, 0.00196, 0.5, 0.0057, 0.5034, 0.00196, 0.9245, 0.1691, 0.9249, 0.1593, 0.9296, 0.1593, 0.933, 0.1691, 0.9249, 0.2453, 0.9236, 0.2505, 0.9281, 0.2529, 0.9296, 0.248, 0.9232, 0.2557, 0.9279, 0.2579, 0.9281, 0.2529, 0.9236, 0.2505, 0.9279, 0.2579, 0.933, 0.2594, 0.933, 0.2539, 0.9281, 0.2529, 0.2598, 0.1691, 0.2541, 0.1691, 0.2539, 0.1593, 0.2594, 0.1593, 0.2541, 0.1691, 0.25, 0.1691, 0.248, 0.1593, 0.2539, 0.1593, 0.9296, 0.248, 0.9281, 0.2529, 0.933, 0.2539, 0.7402, 0.1691, 0.7406, 0.1593, 0.7461, 0.1593, 0.75, 0.1691, 0.933, 0.7406, 0.9279, 0.7421, 0.9281, 0.7471, 0.933, 0.7461, 0.9232, 0.7443, 0.9236, 0.7495, 0.9281, 0.7471, 0.9279, 0.7421, 0.9236, 0.7495, 0.9249, 0.7547, 0.9296, 0.752, 0.9281, 0.7471, 0.9245, 0.1691, 0.9295, 0.1691, 0.9296, 0.1593, 0.9249, 0.1593, 0.9295, 0.1691, 0.933, 0.1691, 0.9347, 0.1593, 0.9296, 0.1593, 0.933, 0.7461, 0.9281, 0.7471, 0.9296, 0.752, 0.1289, 0.2096, 0.1238, 0.2096, 0.1237, 0.1998, 0.1285, 0.1998, 0.1238, 0.2096, 0.1204, 0.2096, 0.1186, 0.1998, 0.1237, 0.1998, 0.7088, 0.2096, 0.7094, 0.1998, 0.715, 0.1998, 0.7192, 0.2096, 0.1204, 0.7094, 0.1255, 0.7111, 0.1253, 0.7162, 0.1204, 0.715, 0.1302, 0.7135, 0.1298, 0.7188, 0.1253, 0.7162, 0.1255, 0.7111, 0.1298, 0.7188, 0.1285, 0.7239, 0.1237, 0.7211, 0.1253, 0.7162, 0.1237, 0.7211, 0.1204, 0.715, 0.1253, 0.7162, 0.491, 0.2096, 0.4915, 0.1998, 0.4964, 0.1998, 0.4961, 0.2096, 0.4915, 0.9335, 0.4956, 0.9299, 0.4999, 0.9326, 0.4964, 0.9363, 0.5, 0.927, 0.5043, 0.93, 0.4999, 0.9326, 0.4956, 0.9299, 0.5043, 0.93, 0.5082, 0.9336, 0.5034, 0.9364, 0.4999, 0.9326, 0.5085, 0.2096, 0.5035, 0.2096, 0.5034, 0.1998, 0.5082, 0.1998, 0.5035, 0.2096, 0.4961, 0.2096, 0.4964, 0.1998, 0.5034, 0.1998, 0.4964, 0.9363, 0.4999, 0.9326, 0.5034, 0.9364, 0.2912, 0.2096, 0.2808, 0.2096, 0.2848, 0.1998, 0.2897, 0.1998, 0.1204, 0.2096, 0.1241, 0.2096, 0.1236, 0.1998, 0.1187, 0.1998, 0.1289, 0.2096, 0.1277, 0.1998, 0.1236, 0.1998, 0.1241, 0.2096, 0.1277, 0.2766, 0.1289, 0.2817, 0.125, 0.2836, 0.1236, 0.279, 0.1302, 0.2865, 0.1254, 0.288, 0.125, 0.2836, 0.1289, 0.2817, 0.1254, 0.288, 0.1204, 0.2897, 0.1204, 0.2848, 0.125, 0.2836, 0.1204, 0.2848, 0.1236, 0.279, 0.125, 0.2836, 0.491, 0.2096, 0.496, 0.2096, 0.4966, 0.1998, 0.4923, 0.1998, 0.496, 0.2096, 0.5037, 0.2096, 0.5032, 0.1998, 0.4966, 0.1998, 0.5085, 0.2096, 0.5073, 0.1998, 0.5032, 0.1998, 0.5037, 0.2096, 0.5073, 0.06588, 0.5035, 0.06945, 0.4999, 0.06701, 0.5032, 0.0635, 0.5, 0.07295, 0.4963, 0.06955, 0.4999, 0.06701, 0.5035, 0.06945, 0.4963, 0.06955, 0.4923, 0.06609, 0.4966, 0.06362, 0.4999, 0.06701, 0.4966, 0.06362, 0.5032, 0.0635, 0.4999, 0.06701, 0.8711, 0.2096, 0.8762, 0.2096, 0.8763, 0.1998, 0.8715, 0.1998, 0.8762, 0.2096, 0.8796, 0.2096, 0.8814, 0.1998, 0.8763, 0.1998, 0.2912, 0.2096, 0.2906, 0.1998, 0.285, 0.1998, 0.2808, 0.2096, 0.8796, 0.2906, 0.8745, 0.2889, 0.8747, 0.2838, 0.8796, 0.285, 0.8698, 0.2865, 0.8702, 0.2812, 0.8747, 0.2838, 0.8745, 0.2889, 0.8702, 0.2812, 0.8715, 0.2761, 0.8763, 0.2789, 0.8747, 0.2838, 0.8763, 0.2789, 0.8796, 0.285, 0.8747, 0.2838, 0.7088, 0.2096, 0.7192, 0.2096, 0.7152, 0.1998, 0.7103, 0.1998, 0.8796, 0.2096, 0.8759, 0.2096, 0.8764, 0.1998, 0.8813, 0.1998, 0.8711, 0.2096, 0.8723, 0.1998, 0.8764, 0.1998, 0.8759, 0.2096, 0.8723, 0.7234, 0.8711, 0.7183, 0.875, 0.7164, 0.8764, 0.721, 0.8698, 0.7135, 0.8746, 0.712, 0.875, 0.7164, 0.8711, 0.7183, 0.8746, 0.712, 0.8796, 0.7103, 0.8796, 0.7152, 0.875, 0.7164, 0.8796, 0.7152, 0.8764, 0.721, 0.875, 0.7164, 0.1289, 0.6495, 0.1277, 0.6593, 0.123, 0.6545, 0.1204, 0.6495, 0.1277, 0.7234, 0.1239, 0.727, 0.1199, 0.7228, 0.1229, 0.7209, 0.1204, 0.7305, 0.1156, 0.7261, 0.1199, 0.7228, 0.1239, 0.727, 0.1156, 0.7261, 0.112, 0.7199, 0.117, 0.7178, 0.1199, 0.7228, 0.1106, 0.7135, 0.1154, 0.7122, 0.117, 0.7178, 0.112, 0.7199, 0.1154, 0.7122, 0.1204, 0.7107, 0.1204, 0.7161, 0.117, 0.7178, 0.7094, 0.6495, 0.7149, 0.6495, 0.7161, 0.6593, 0.7107, 0.6593, 0.7149, 0.6495, 0.7192, 0.6495, 0.7209, 0.6545, 0.7161, 0.6593, 0.1229, 0.7209, 0.1199, 0.7228, 0.117, 0.7178, 0.1204, 0.7161, 0.5085, 0.6495, 0.5073, 0.6593, 0.5026, 0.6545, 0.5037, 0.6495, 0.5073, 0.9341, 0.5085, 0.9392, 0.5029, 0.9406, 0.5027, 0.937, 0.5098, 0.944, 0.5036, 0.9459, 0.5029, 0.9406, 0.5085, 0.9392, 0.5036, 0.9459, 0.4964, 0.9459, 0.4971, 0.9406, 0.5029, 0.9406, 0.4902, 0.944, 0.4915, 0.9392, 0.4971, 0.9406, 0.4964, 0.9459, 0.4915, 0.9392, 0.4927, 0.9341, 0.4974, 0.9368, 0.4971, 0.9406, 0.4915, 0.6495, 0.4963, 0.6495, 0.4974, 0.6593, 0.4927, 0.6593, 0.4963, 0.6495, 0.5037, 0.6495, 0.5026, 0.6545, 0.4974, 0.6593, 0.5027, 0.937, 0.5029, 0.9406, 0.4971, 0.9406, 0.4974, 0.9368, 0.2906, 0.6495, 0.2893, 0.6593, 0.2839, 0.6593, 0.2851, 0.6495, 0.1204, 0.2893, 0.1154, 0.2878, 0.117, 0.2822, 0.1204, 0.2839, 0.1106, 0.2865, 0.112, 0.2801, 0.117, 0.2822, 0.1154, 0.2878, 0.112, 0.2801, 0.1156, 0.2739, 0.1199, 0.2772, 0.117, 0.2822, 0.1204, 0.2695, 0.1239, 0.273, 0.1199, 0.2772, 0.1156, 0.2739, 0.1239, 0.273, 0.1277, 0.2766, 0.1229, 0.2791, 0.1199, 0.2772, 0.1289, 0.6495, 0.1204, 0.6495, 0.123, 0.6545, 0.1277, 0.6593, 0.2808, 0.6495, 0.2851, 0.6495, 0.2839, 0.6593, 0.2791, 0.6545, 0.1204, 0.2839, 0.117, 0.2822, 0.1199, 0.2772, 0.1229, 0.2791, 0.4915, 0.6495, 0.4927, 0.6593, 0.4974, 0.6593, 0.4963, 0.6495, 0.4927, 0.06588, 0.4915, 0.06081, 0.4971, 0.05941, 0.4974, 0.06317, 0.4902, 0.05599, 0.4964, 0.05406, 0.4971, 0.05941, 0.4915, 0.06081, 0.4964, 0.05406, 0.5036, 0.05406, 0.5029, 0.05941, 0.4971, 0.05941, 0.5098, 0.05599, 0.5085, 0.06081, 0.5029, 0.05941, 0.5036, 0.05406, 0.5085, 0.06081, 0.5073, 0.06588, 0.5027, 0.06302, 0.5029, 0.05941, 0.5085, 0.6495, 0.5037, 0.6495, 0.5026, 0.6545, 0.5073, 0.6593, 0.5037, 0.6495, 0.4963, 0.6495, 0.4974, 0.6593, 0.5026, 0.6545, 0.4974, 0.06317, 0.4971, 0.05941, 0.5029, 0.05941, 0.5027, 0.06302, 0.2906, 0.6495, 0.2851, 0.6495, 0.2839, 0.6545, 0.2893, 0.6593, 0.2851, 0.6495, 0.2808, 0.6495, 0.2793, 0.6593, 0.2839, 0.6545, 0.8711, 0.6495, 0.8723, 0.6593, 0.877, 0.6593, 0.8796, 0.6495, 0.8723, 0.2766, 0.8761, 0.273, 0.8801, 0.2772, 0.877, 0.2793, 0.8796, 0.2695, 0.8844, 0.2739, 0.8801, 0.2772, 0.8761, 0.273, 0.8844, 0.2739, 0.888, 0.2801, 0.883, 0.2822, 0.8801, 0.2772, 0.8894, 0.2865, 0.8846, 0.2878, 0.883, 0.2822, 0.888, 0.2801, 0.8846, 0.2878, 0.8796, 0.2893, 0.8798, 0.2839, 0.883, 0.2822, 0.8798, 0.2839, 0.877, 0.2793, 0.8801, 0.2772, 0.883, 0.2822, 0.7094, 0.6495, 0.7107, 0.6593, 0.7161, 0.6545, 0.7149, 0.6495, 0.8796, 0.7107, 0.8846, 0.7122, 0.883, 0.7178, 0.8798, 0.7161, 0.8894, 0.7135, 0.888, 0.7199, 0.883, 0.7178, 0.8846, 0.7122, 0.888, 0.7199, 0.8844, 0.7261, 0.8801, 0.7228, 0.883, 0.7178, 0.8796, 0.7305, 0.8761, 0.727, 0.8801, 0.7228, 0.8844, 0.7261, 0.8761, 0.727, 0.8723, 0.7234, 0.877, 0.7207, 0.8801, 0.7228, 0.8711, 0.6495, 0.8796, 0.6495, 0.877, 0.6593, 0.8723, 0.6593, 0.7192, 0.6495, 0.7149, 0.6495, 0.7161, 0.6545, 0.7207, 0.6593, 0.8798, 0.7161, 0.883, 0.7178, 0.8801, 0.7228, 0.877, 0.7207, 0.7402, 0.6495, 0.7379, 0.6593, 0.7445, 0.6593, 0.75, 0.6495, 0.06699, 0.7379, 0.07198, 0.7353, 0.07329, 0.7424, 0.06699, 0.7445, 0.07678, 0.733, 0.07822, 0.7394, 0.07329, 0.7424, 0.07198, 0.7353, 0.07822, 0.7394, 0.08179, 0.7456, 0.0767, 0.7483, 0.07329, 0.7424, 0.08657, 0.75, 0.08219, 0.753, 0.0767, 0.7483, 0.08179, 0.7456, 0.08219, 0.753, 0.07745, 0.756, 0.07321, 0.7502, 0.0767, 0.7483, 0.07547, 0.6495, 0.0707, 0.6495, 0.07173, 0.6545, 0.07745, 0.6593, 0.0707, 0.6495, 0.06699, 0.6495, 0.06462, 0.6593, 0.07173, 0.6545, 0.06699, 0.7445, 0.07329, 0.7424, 0.0767, 0.7483, 0.07321, 0.7502, 0.4915, 0.6495, 0.4895, 0.6593, 0.4953, 0.6593, 0.4963, 0.6495, 0.4895, 0.994, 0.4898, 0.9883, 0.4966, 0.9908, 0.4953, 0.9973, 0.4902, 0.983, 0.4964, 0.985, 0.4966, 0.9908, 0.4898, 0.9883, 0.4964, 0.985, 0.5036, 0.985, 0.5034, 0.9908, 0.4966, 0.9908, 0.5098, 0.983, 0.5102, 0.9883, 0.5034, 0.9908, 0.5036, 0.985, 0.5102, 0.9883, 0.5105, 0.994, 0.5033, 0.9947, 0.5034, 0.9908, 0.5085, 0.6495, 0.5037, 0.6495, 0.5047, 0.6545, 0.5105, 0.6593, 0.5037, 0.6495, 0.4963, 0.6495, 0.4953, 0.6593, 0.5047, 0.6545, 0.4953, 0.9973, 0.4966, 0.9908, 0.5034, 0.9908, 0.5033, 0.9947, 0.07547, 0.6495, 0.07745, 0.6593, 0.07173, 0.6545, 0.06699, 0.6495, 0.07745, 0.244, 0.08219, 0.247, 0.0767, 0.2517, 0.07321, 0.2498, 0.08657, 0.25, 0.08179, 0.2544, 0.0767, 0.2517, 0.08219, 0.247, 0.08179, 0.2544, 0.07822, 0.2606, 0.07329, 0.2576, 0.0767, 0.2517, 0.07678, 0.267, 0.07198, 0.2647, 0.07329, 0.2576, 0.07822, 0.2606, 0.07198, 0.2647, 0.06699, 0.2621, 0.06699, 0.2555, 0.07329, 0.2576, 0.2598, 0.6495, 0.2543, 0.6495, 0.2555, 0.6593, 0.2621, 0.6593, 0.2543, 0.6495, 0.25, 0.6495, 0.2498, 0.6545, 0.2555, 0.6593, 0.07321, 0.2498, 0.0767, 0.2517, 0.07329, 0.2576, 0.06699, 0.2555, 0.4915, 0.6495, 0.4963, 0.6495, 0.4953, 0.6593, 0.4895, 0.6593, 0.4963, 0.6495, 0.5037, 0.6495, 0.5047, 0.6545, 0.4953, 0.6593, 0.5085, 0.6495, 0.5105, 0.6593, 0.5047, 0.6545, 0.5037, 0.6495, 0.5105, 0.00604, 0.5102, 0.01166, 0.5034, 0.009249, 0.5033, 0.005296, 0.5098, 0.01696, 0.5036, 0.01503, 0.5034, 0.009249, 0.5102, 0.01166, 0.5036, 0.01503, 0.4964, 0.01503, 0.4966, 0.009249, 0.5034, 0.009249, 0.4902, 0.01696, 0.4898, 0.01166, 0.4966, 0.009249, 0.4964, 0.01503, 0.4898, 0.01166, 0.4895, 0.00604, 0.4953, 0.002739, 0.4966, 0.009249, 0.4953, 0.002739, 0.5033, 0.005296, 0.5034, 0.009249, 0.4966, 0.009249, 0.9245, 0.6495, 0.933, 0.6495, 0.9283, 0.6593, 0.9226, 0.6593, 0.25, 0.6495, 0.2543, 0.6495, 0.2555, 0.6545, 0.2473, 0.6593, 0.2598, 0.6495, 0.2621, 0.6593, 0.2555, 0.6545, 0.2543, 0.6495, 0.933, 0.2621, 0.928, 0.2647, 0.9267, 0.2576, 0.9301, 0.2555, 0.9232, 0.267, 0.9218, 0.2606, 0.9267, 0.2576, 0.928, 0.2647, 0.9218, 0.2606, 0.9182, 0.2544, 0.9233, 0.2517, 0.9267, 0.2576, 0.9134, 0.25, 0.9178, 0.247, 0.9233, 0.2517, 0.9182, 0.2544, 0.9178, 0.247, 0.9226, 0.244, 0.9283, 0.2473, 0.9233, 0.2517, 0.9283, 0.2473, 0.9301, 0.2555, 0.9267, 0.2576, 0.9233, 0.2517, 0.7402, 0.6495, 0.75, 0.6495, 0.7445, 0.6545, 0.7379, 0.6593, 0.933, 0.6495, 0.9293, 0.6495, 0.9283, 0.6593, 0.9332, 0.6545, 0.9245, 0.6495, 0.9226, 0.6593, 0.9283, 0.6593, 0.9293, 0.6495, 0.9226, 0.756, 0.9178, 0.753, 0.9233, 0.7483, 0.9283, 0.7527, 0.9134, 0.75, 0.9182, 0.7456, 0.9233, 0.7483, 0.9178, 0.753, 0.9182, 0.7456, 0.9218, 0.7394, 0.9267, 0.7424, 0.9233, 0.7483, 0.9232, 0.733, 0.928, 0.7353, 0.9267, 0.7424, 0.9218, 0.7394, 0.928, 0.7353, 0.933, 0.7379, 0.9301, 0.7445, 0.9267, 0.7424, 0.9301, 0.7445, 0.9283, 0.7527, 0.9233, 0.7483, 0.9267, 0.7424, 0.5274, 0.528, 0.5326, 0.5233, 0.5274, 0.5191, 0.5223, 0.5233, 0.5326, 0.5233, 0.5364, 0.5166, 0.5303, 0.5142, 0.5274, 0.5191, 0.538, 0.5097, 0.5313, 0.5077, 0.5303, 0.5142, 0.5364, 0.5166, 0.5313, 0.5077, 0.5236, 0.5077, 0.5246, 0.5142, 0.5303, 0.5142, 0.5169, 0.5097, 0.5184, 0.5166, 0.5246, 0.5142, 0.5236, 0.5077, 0.5184, 0.5166, 0.5223, 0.5233, 0.5274, 0.5191, 0.5246, 0.5142, 0.5274, 0.5191, 0.5303, 0.5142, 0.5246, 0.5142, 0.5274, 0.472, 0.5223, 0.4767, 0.5274, 0.4809, 0.5326, 0.4767, 0.5223, 0.4767, 0.5184, 0.4834, 0.5246, 0.4858, 0.5274, 0.4809, 0.5169, 0.4903, 0.5236, 0.4923, 0.5246, 0.4858, 0.5184, 0.4834, 0.5236, 0.4923, 0.5313, 0.4923, 0.5303, 0.4858, 0.5246, 0.4858, 0.538, 0.4903, 0.5364, 0.4834, 0.5303, 0.4858, 0.5313, 0.4923, 0.5364, 0.4834, 0.5326, 0.4767, 0.5274, 0.4809, 0.5303, 0.4858, 0.5274, 0.4809, 0.5246, 0.4858, 0.5303, 0.4858, 0.4726, 0.528, 0.4777, 0.5233, 0.4726, 0.5191, 0.4674, 0.5233, 0.4777, 0.5233, 0.4816, 0.5166, 0.4754, 0.5142, 0.4726, 0.5191, 0.4831, 0.5097, 0.4764, 0.5077, 0.4754, 0.5142, 0.4816, 0.5166, 0.4764, 0.5077, 0.4687, 0.5077, 0.4697, 0.5142, 0.4754, 0.5142, 0.462, 0.5097, 0.4636, 0.5166, 0.4697, 0.5142, 0.4687, 0.5077, 0.4636, 0.5166, 0.4674, 0.5233, 0.4726, 0.5191, 0.4697, 0.5142, 0.4726, 0.5191, 0.4754, 0.5142, 0.4697, 0.5142, 0.5106, 0.5378, 0.509, 0.5309, 0.5028, 0.5333, 0.5038, 0.5398, 0.509, 0.5309, 0.5052, 0.5242, 0.5, 0.5284, 0.5028, 0.5333, 0.5, 0.5195, 0.4948, 0.5242, 0.5, 0.5284, 0.5052, 0.5242, 0.4948, 0.5242, 0.491, 0.5309, 0.4972, 0.5333, 0.5, 0.5284, 0.4894, 0.5378, 0.4962, 0.5398, 0.4972, 0.5333, 0.491, 0.5309, 0.4962, 0.5398, 0.5038, 0.5398, 0.5028, 0.5333, 0.4972, 0.5333, 0.5028, 0.5333, 0.5, 0.5284, 0.4972, 0.5333, 0.4726, 0.472, 0.4674, 0.4767, 0.4726, 0.4809, 0.4777, 0.4767, 0.4674, 0.4767, 0.4636, 0.4834, 0.4697, 0.4858, 0.4726, 0.4809, 0.462, 0.4903, 0.4687, 0.4923, 0.4697, 0.4858, 0.4636, 0.4834, 0.4687, 0.4923, 0.4764, 0.4923, 0.4754, 0.4858, 0.4697, 0.4858, 0.4831, 0.4903, 0.4816, 0.4834, 0.4754, 0.4858, 0.4764, 0.4923, 0.4816, 0.4834, 0.4777, 0.4767, 0.4726, 0.4809, 0.4754, 0.4858, 0.4726, 0.4809, 0.4697, 0.4858, 0.4754, 0.4858, 0.5106, 0.4622, 0.5038, 0.4602, 0.5028, 0.4667, 0.509, 0.4691, 0.5038, 0.4602, 0.4962, 0.4602, 0.4972, 0.4667, 0.5028, 0.4667, 0.4894, 0.4622, 0.491, 0.4691, 0.4972, 0.4667, 0.4962, 0.4602, 0.491, 0.4691, 0.4948, 0.4758, 0.5, 0.4716, 0.4972, 0.4667, 0.5, 0.4805, 0.5052, 0.4758, 0.5, 0.4716, 0.4948, 0.4758, 0.5052, 0.4758, 0.509, 0.4691, 0.5028, 0.4667, 0.5, 0.4716, 0.5028, 0.4667, 0.4972, 0.4667, 0.5, 0.4716, 0.0, 0.0, 0.0, 0.0, 0.0, 0.0, 0.0, 0.0, 0.0, 0.0, 0.0, 0.0, 0.0, 0.0, 0.0, 0.0, 0.4903, 0.03315, 0.4949, 0.03015, 0.4983, 0.02896, 0.5, 0.02752, 0.4949, 0.03015, 0.4985, 0.5931, 0.4999, 0.5931, 0.4983, 0.02896, 0.4984, 0.5931, 0.5002, 0.5931, 0.4999, 0.5931, 0.4985, 0.5931, 0.5002, 0.5931, 0.5, 0.5931, 0.5013, 0.5931, 0.4999, 0.5931, 0.5016, 0.02805, 0.4983, 0.02896, 0.4996, 0.02782, 0.0, 0.0, 0.0, 0.0, 0.0, 0.0, 0.0, 0.0, 0.0, 0.0, 0.0, 0.0, 0.0, 0.0, 0.0, 0.0, 0.9109, 0.2648, 0.9101, 0.2657, 0.9091, 0.2642, 0.9092, 0.2638, 0.9101, 0.2657, 0.2861, 0.5931, 0.2829, 0.5931, 0.9091, 0.2642, 0.2913, 0.5931, 0.2849, 0.5931, 0.2829, 0.5931, 0.2861, 0.5931, 0.2849, 0.5931, 0.2808, 0.5931, 0.2798, 0.5931, 0.2829, 0.5931, 0.9079, 0.2626, 0.9091, 0.2642, 0.9088, 0.266, 0.0, 0.0, 0.0, 0.0, 0.0, 0.0, 0.0, 0.0, 0.0, 0.0, 0.0, 0.0, 0.0, 0.0, 0.0, 0.0, 0.09082, 0.275, 0.09055, 0.2695, 0.09122, 0.266, 0.09082, 0.2638, 0.09055, 0.2695, 0.1189, 0.5931, 0.1202, 0.5931, 0.09122, 0.266, 0.1187, 0.5931, 0.1205, 0.5931, 0.1202, 0.5931, 0.1189, 0.5931, 0.1205, 0.5931, 0.1204, 0.5931, 0.1217, 0.5931, 0.1202, 0.5931, 0.0921, 0.2626, 0.09122, 0.266, 0.09089, 0.2642, 0.0, 0.0, 0.0, 0.0, 0.0, 0.0, 0.0, 0.0, 0.0, 0.0, 0.0, 0.0, 0.0, 0.0, 0.0, 0.0, 0.9092, 0.725, 0.9095, 0.7305, 0.9088, 0.734, 0.9092, 0.7362, 0.9095, 0.7305, 0.8811, 0.5931, 0.8798, 0.5931, 0.9088, 0.734, 0.8813, 0.5931, 0.8795, 0.5931, 0.8798, 0.5931, 0.8811, 0.5931, 0.8795, 0.5931, 0.8796, 0.5931, 0.8783, 0.5931, 0.8798, 0.5931, 0.9079, 0.7374, 0.9088, 0.734, 0.9091, 0.7358, 0.0, 0.0, 0.0, 0.0, 0.0, 0.0, 0.0, 0.0, 0.0, 0.0, 0.0, 0.0, 0.0, 0.0, 0.0, 0.0, 0.4982, 0.9735, 0.4978, 0.9723, 0.4996, 0.9722, 0.5, 0.9725, 0.4978, 0.9723, 0.4954, 0.5931, 0.4982, 0.5931, 0.4996, 0.9722, 0.491, 0.5931, 0.4965, 0.5931, 0.4982, 0.5931, 0.4954, 0.5931, 0.4965, 0.5931, 0.5, 0.5931, 0.5009, 0.5931, 0.4982, 0.5931, 0.5016, 0.9719, 0.4996, 0.9722, 0.4983, 0.971, 0.0, 0.0, 0.0, 0.0, 0.0, 0.0, 0.0, 0.0, 0.0, 0.0, 0.0, 0.0, 0.0, 0.0, 0.0, 0.0, 0.08907, 0.7352, 0.08987, 0.7343, 0.09089, 0.7358, 0.09082, 0.7362, 0.08987, 0.7343, 0.7139, 0.5931, 0.7171, 0.5931, 0.09089, 0.7358, 0.7087, 0.5931, 0.7151, 0.5931, 0.7171, 0.5931, 0.7139, 0.5931, 0.7151, 0.5931, 0.7192, 0.5931, 0.7202, 0.5931, 0.7171, 0.5931, 0.0921, 0.7374, 0.09089, 0.7358, 0.09122, 0.734, 0.5106, 0.05296, 0.5106, 0.04484, 0.5036, 0.04267, 0.5038, 0.05088, 0.5106, 0.04484, 0.5106, 0.03671, 0.5036, 0.03452, 0.5036, 0.04267, 0.5106, 0.02859, 0.5039, 0.02644, 0.5036, 0.03452, 0.5106, 0.03671, 0.5039, 0.02644, 0.4965, 0.02628, 0.4967, 0.03442, 0.5036, 0.03452, 0.4902, 0.02814, 0.49, 0.03641, 0.4967, 0.03442, 0.4965, 0.02628, 0.49, 0.03641, 0.4902, 0.04469, 0.4966, 0.04262, 0.4967, 0.03442, 0.4894, 0.05296, 0.4962, 0.05088, 0.4966, 0.04262, 0.4902, 0.04469, 0.4962, 0.05088, 0.5038, 0.05088, 0.5036, 0.04267, 0.4966, 0.04262, 0.5036, 0.04267, 0.5036, 0.03452, 0.4967, 0.03442, 0.4966, 0.04262, 0.8819, 0.2673, 0.887, 0.2721, 0.8943, 0.2682, 0.8889, 0.2633, 0.887, 0.2721, 0.8909, 0.2788, 0.8978, 0.2743, 0.8943, 0.2682, 0.8924, 0.2856, 0.8995, 0.2813, 0.8978, 0.2743, 0.8909, 0.2788, 0.8995, 0.2813, 0.9065, 0.2769, 0.9049, 0.2701, 0.8978, 0.2743, 0.9135, 0.2725, 0.912, 0.2661, 0.9049, 0.2701, 0.9065, 0.2769, 0.912, 0.2661, 0.9081, 0.2598, 0.9013, 0.2641, 0.9049, 0.2701, 0.903, 0.2552, 0.8959, 0.2592, 0.9013, 0.2641, 0.9081, 0.2598, 0.8959, 0.2592, 0.8889, 0.2633, 0.8943, 0.2682, 0.9013, 0.2641, 0.8943, 0.2682, 0.8978, 0.2743, 0.9049, 0.2701, 0.9013, 0.2641, 0.1181, 0.2673, 0.1111, 0.2633, 0.1057, 0.2682, 0.113, 0.2721, 0.1111, 0.2633, 0.1041, 0.2592, 0.09869, 0.2641, 0.1057, 0.2682, 0.09702, 0.2552, 0.09186, 0.2598, 0.09869, 0.2641, 0.1041, 0.2592, 0.09186, 0.2598, 0.08801, 0.2661, 0.09514, 0.2701, 0.09869, 0.2641, 0.08647, 0.2725, 0.0935, 0.2769, 0.09514, 0.2701, 0.08801, 0.2661, 0.0935, 0.2769, 0.1008, 0.2808, 0.1022, 0.2743, 0.09514, 0.2701, 0.1076, 0.2856, 0.1091, 0.2788, 0.1022, 0.2743, 0.1008, 0.2808, 0.1091, 0.2788, 0.113, 0.2721, 0.1057, 0.2682, 0.1022, 0.2743, 0.1057, 0.2682, 0.09869, 0.2641, 0.09514, 0.2701, 0.1022, 0.2743, 0.8819, 0.7327, 0.8889, 0.7367, 0.8943, 0.7318, 0.887, 0.7279, 0.8889, 0.7367, 0.8959, 0.7408, 0.9013, 0.7359, 0.8943, 0.7318, 0.903, 0.7448, 0.9081, 0.7402, 0.9013, 0.7359, 0.8959, 0.7408, 0.9081, 0.7402, 0.912, 0.7339, 0.9049, 0.7299, 0.9013, 0.7359, 0.9135, 0.7275, 0.9065, 0.7231, 0.9049, 0.7299, 0.912, 0.7339, 0.9065, 0.7231, 0.8992, 0.7192, 0.8978, 0.7257, 0.9049, 0.7299, 0.8924, 0.7144, 0.8909, 0.7212, 0.8978, 0.7257, 0.8992, 0.7192, 0.8909, 0.7212, 0.887, 0.7279, 0.8943, 0.7318, 0.8978, 0.7257, 0.8943, 0.7318, 0.9013, 0.7359, 0.9049, 0.7299, 0.8978, 0.7257, 0.5106, 0.947, 0.5038, 0.9491, 0.5036, 0.9573, 0.5106, 0.9552, 0.5038, 0.9491, 0.4962, 0.9491, 0.4966, 0.9574, 0.5036, 0.9573, 0.4894, 0.947, 0.4897, 0.9553, 0.4966, 0.9574, 0.4962, 0.9491, 0.4897, 0.9553, 0.49, 0.9636, 0.4967, 0.9656, 0.4966, 0.9574, 0.4902, 0.9719, 0.4965, 0.9737, 0.4967, 0.9656, 0.49, 0.9636, 0.4965, 0.9737, 0.5039, 0.9736, 0.5036, 0.9655, 0.4967, 0.9656, 0.5106, 0.9714, 0.5106, 0.9633, 0.5036, 0.9655, 0.5039, 0.9736, 0.5106, 0.9633, 0.5106, 0.9552, 0.5036, 0.9573, 0.5036, 0.9655, 0.5036, 0.9573, 0.4966, 0.9574, 0.4967, 0.9656, 0.5036, 0.9655, 0.1181, 0.7327, 0.113, 0.7279, 0.1057, 0.7318, 0.1111, 0.7367, 0.113, 0.7279, 0.1091, 0.7212, 0.1022, 0.7257, 0.1057, 0.7318, 0.1076, 0.7144, 0.1005, 0.7187, 0.1022, 0.7257, 0.1091, 0.7212, 0.1005, 0.7187, 0.0935, 0.7231, 0.09514, 0.7299, 0.1022, 0.7257, 0.08647, 0.7275, 0.08801, 0.7339, 0.09514, 0.7299, 0.0935, 0.7231, 0.08801, 0.7339, 0.09186, 0.7402, 0.09869, 0.7359, 0.09514, 0.7299, 0.09702, 0.7448, 0.1041, 0.7408, 0.09869, 0.7359, 0.09186, 0.7402, 0.1041, 0.7408, 0.1111, 0.7367, 0.1057, 0.7318, 0.09869, 0.7359, 0.1057, 0.7318, 0.1022, 0.7257, 0.09514, 0.7299, 0.09869, 0.7359, 0.1302, 0.7135, 0.5, 0.927, 0.4956, 0.9299, 0.1298, 0.7188, 0.1298, 0.7188, 0.4956, 0.9299, 0.4915, 0.9335, 0.1285, 0.7239, 0.1285, 0.1998, 0.4915, 0.1998, 0.491, 0.2096, 0.1289, 0.2096, 0.1302, 0.2865, 0.1302, 0.7135, 0.1255, 0.7111, 0.1254, 0.288, 0.1254, 0.288, 0.1255, 0.7111, 0.1204, 0.7094, 0.1204, 0.2897, 0.2897, 0.1998, 0.7094, 0.1998, 0.7088, 0.2096, 0.2912, 0.2096, 0.5, 0.07295, 0.1302, 0.2865, 0.1289, 0.2817, 0.4963, 0.06955, 0.4963, 0.06955, 0.1289, 0.2817, 0.1277, 0.2766, 0.4923, 0.06609, 0.4923, 0.1998, 0.1277, 0.1998, 0.1289, 0.2096, 0.491, 0.2096, 0.8698, 0.2865, 0.5, 0.07295, 0.5035, 0.06945, 0.8702, 0.2812, 0.8702, 0.2812, 0.5035, 0.06945, 0.5073, 0.06588, 0.8715, 0.2761, 0.8715, 0.1998, 0.5073, 0.1998, 0.5085, 0.2096, 0.8711, 0.2096, 0.8698, 0.7135, 0.8698, 0.2865, 0.8745, 0.2889, 0.8746, 0.712, 0.8746, 0.712, 0.8745, 0.2889, 0.8796, 0.2906, 0.8796, 0.7103, 0.7103, 0.1998, 0.2906, 0.1998, 0.2912, 0.2096, 0.7088, 0.2096, 0.5, 0.927, 0.8698, 0.7135, 0.8711, 0.7183, 0.5043, 0.93, 0.5043, 0.93, 0.8711, 0.7183, 0.8723, 0.7234, 0.5082, 0.9336, 0.5082, 0.1998, 0.8723, 0.1998, 0.8711, 0.2096, 0.5085, 0.2096, 0.07547, 0.1691, 0.4915, 0.1691, 0.4919, 0.1593, 0.07511, 0.1593, 0.07511, 0.7547, 0.4919, 0.9953, 0.4958, 0.9916, 0.07636, 0.7495, 0.07636, 0.7495, 0.4958, 0.9916, 0.5, 0.9887, 0.07678, 0.7443, 0.2598, 0.1691, 0.7402, 0.1691, 0.7406, 0.1593, 0.2594, 0.1593, 0.06699, 0.2594, 0.06699, 0.7406, 0.07213, 0.7421, 0.07213, 0.2579, 0.07213, 0.2579, 0.07213, 0.7421, 0.07678, 0.7443, 0.07678, 0.2557, 0.4915, 0.1691, 0.07547, 0.1691, 0.07511, 0.1593, 0.4919, 0.1593, 0.4919, 0.004689, 0.07511, 0.2453, 0.07636, 0.2505, 0.4958, 0.008383, 0.4958, 0.008383, 0.07636, 0.2505, 0.07678, 0.2557, 0.5, 0.01131, 0.9245, 0.1691, 0.5085, 0.1691, 0.5081, 0.1593, 0.9249, 0.1593, 0.9249, 0.2453, 0.5081, 0.004689, 0.5042, 0.008383, 0.9236, 0.2505, 0.9236, 0.2505, 0.5042, 0.008383, 0.5, 0.01131, 0.9232, 0.2557, 0.7402, 0.1691, 0.2598, 0.1691, 0.2594, 0.1593, 0.7406, 0.1593, 0.933, 0.7406, 0.933, 0.2594, 0.9279, 0.2579, 0.9279, 0.7421, 0.9279, 0.7421, 0.9279, 0.2579, 0.9232, 0.2557, 0.9232, 0.7443, 0.5085, 0.1691, 0.9245, 0.1691, 0.9249, 0.1593, 0.5081, 0.1593, 0.5081, 0.9953, 0.9249, 0.7547, 0.9236, 0.7495, 0.5042, 0.9916, 0.5042, 0.9916, 0.9236, 0.7495, 0.9232, 0.7443, 0.5, 0.9887, 0.0, 0.0, 0.0, 0.0, 0.0, 0.0, 0.0, 0.0, 0.0, 0.0, 0.0, 0.0, 0.0, 0.0, 0.0, 0.0, 0.7192, 0.5931, 0.7192, 0.2096, 0.7088, 0.2096, 0.7087, 0.5931, 0.0, 0.0, 0.0, 0.0, 0.0, 0.0, 0.0, 0.0, 0.0, 0.0, 0.0, 0.0, 0.0, 0.0, 0.0, 0.0, 0.8796, 0.5931, 0.8796, 0.6495, 0.8839, 0.6495, 0.8813, 0.5931, 0.07547, 0.6495, 0.07547, 0.1691, 0.07055, 0.1691, 0.0707, 0.6495, 0.0707, 0.6495, 0.07055, 0.1691, 0.06699, 0.1691, 0.06699, 0.6495, 0.75, 0.6495, 0.75, 0.1691, 0.7402, 0.1691, 0.7402, 0.6495, 0.07547, 0.1691, 0.07547, 0.6495, 0.06699, 0.6495, 0.06699, 0.1691, 0.25, 0.1691, 0.25, 0.6495, 0.2543, 0.6495, 0.2541, 0.1691, 0.2541, 0.1691, 0.2543, 0.6495, 0.2598, 0.6495, 0.2598, 0.1691, 0.7087, 0.5931, 0.7088, 0.2096, 0.7146, 0.2096, 0.7151, 0.5931, 0.7151, 0.5931, 0.7146, 0.2096, 0.7192, 0.2096, 0.7192, 0.5931, 0.0, 0.0, 0.0, 0.0, 0.0, 0.0, 0.0, 0.0, 0.0, 0.0, 0.0, 0.0, 0.0, 0.0, 0.0, 0.0, 0.0, 0.0, 0.0, 0.0, 0.0, 0.0, 0.0, 0.0, 0.5, 0.5931, 0.5, 0.6495, 0.4958, 0.6495, 0.4984, 0.5931, 0.1289, 0.6495, 0.4915, 0.6495, 0.4927, 0.6593, 0.1277, 0.6593, 0.1277, 0.7234, 0.4927, 0.9341, 0.4915, 0.9392, 0.1239, 0.727, 0.1239, 0.727, 0.4915, 0.9392, 0.4902, 0.944, 0.1204, 0.7305, 0.2906, 0.6495, 0.7094, 0.6495, 0.7107, 0.6593, 0.2893, 0.6593, 0.1204, 0.2893, 0.1204, 0.7107, 0.1154, 0.7122, 0.1154, 0.2878, 0.1154, 0.2878, 0.1154, 0.7122, 0.1106, 0.7135, 0.1106, 0.2865, 0.4915, 0.6495, 0.1289, 0.6495, 0.1277, 0.6593, 0.4927, 0.6593, 0.4927, 0.06588, 0.1277, 0.2766, 0.1239, 0.273, 0.4915, 0.06081, 0.4915, 0.06081, 0.1239, 0.273, 0.1204, 0.2695, 0.4902, 0.05599, 0.8711, 0.6495, 0.5085, 0.6495, 0.5073, 0.6593, 0.8723, 0.6593, 0.8723, 0.2766, 0.5073, 0.06588, 0.5085, 0.06081, 0.8761, 0.273, 0.8761, 0.273, 0.5085, 0.06081, 0.5098, 0.05599, 0.8796, 0.2695, 0.7094, 0.6495, 0.2906, 0.6495, 0.2893, 0.6593, 0.7107, 0.6593, 0.8796, 0.7107, 0.8796, 0.2893, 0.8846, 0.2878, 0.8846, 0.7122, 0.8846, 0.7122, 0.8846, 0.2878, 0.8894, 0.2865, 0.8894, 0.7135, 0.5085, 0.6495, 0.8711, 0.6495, 0.8723, 0.6593, 0.5073, 0.6593, 0.5073, 0.9341, 0.8723, 0.7234, 0.8761, 0.727, 0.5085, 0.9392, 0.5085, 0.9392, 0.8761, 0.727, 0.8796, 0.7305, 0.5098, 0.944, 0.08657, 0.75, 0.4902, 0.983, 0.4898, 0.9883, 0.08219, 0.753, 0.08219, 0.753, 0.4898, 0.9883, 0.4895, 0.994, 0.07745, 0.756, 0.07745, 0.6593, 0.4895, 0.6593, 0.4915, 0.6495, 0.07547, 0.6495, 0.07678, 0.267, 0.07678, 0.733, 0.07198, 0.7353, 0.07198, 0.2647, 0.07198, 0.2647, 0.07198, 0.7353, 0.06699, 0.7379, 0.06699, 0.2621, 0.2621, 0.6593, 0.7379, 0.6593, 0.7402, 0.6495, 0.2598, 0.6495, 0.4902, 0.01696, 0.08657, 0.25, 0.08219, 0.247, 0.4898, 0.01166, 0.4898, 0.01166, 0.08219, 0.247, 0.07745, 0.244, 0.4895, 0.00604, 0.4895, 0.6593, 0.07745, 0.6593, 0.07547, 0.6495, 0.4915, 0.6495, 0.9134, 0.25, 0.5098, 0.01696, 0.5102, 0.01166, 0.9178, 0.247, 0.9178, 0.247, 0.5102, 0.01166, 0.5105, 0.00604, 0.9226, 0.244, 0.9226, 0.6593, 0.5105, 0.6593, 0.5085, 0.6495, 0.9245, 0.6495, 0.9232, 0.733, 0.9232, 0.267, 0.928, 0.2647, 0.928, 0.7353, 0.928, 0.7353, 0.928, 0.2647, 0.933, 0.2621, 0.933, 0.7379, 0.7379, 0.6593, 0.2621, 0.6593, 0.2598, 0.6495, 0.7402, 0.6495, 0.5098, 0.983, 0.9134, 0.75, 0.9178, 0.753, 0.5102, 0.9883, 0.5102, 0.9883, 0.9178, 0.753, 0.9226, 0.756, 0.5105, 0.994, 0.5105, 0.6593, 0.9226, 0.6593, 0.9245, 0.6495, 0.5085, 0.6495, 0.07678, 0.733, 0.1106, 0.7135, 0.112, 0.7199, 0.07822, 0.7394, 0.07822, 0.7394, 0.112, 0.7199, 0.1156, 0.7261, 0.08179, 0.7456, 0.08179, 0.7456, 0.1156, 0.7261, 0.1204, 0.7305, 0.08657, 0.75, 0.5098, 0.944, 0.5098, 0.983, 0.5036, 0.985, 0.5036, 0.9459, 0.5036, 0.9459, 0.5036, 0.985, 0.4964, 0.985, 0.4964, 0.9459, 0.4964, 0.9459, 0.4964, 0.985, 0.4902, 0.983, 0.4902, 0.944, 0.08657, 0.25, 0.1204, 0.2695, 0.1156, 0.2739, 0.08179, 0.2544, 0.08179, 0.2544, 0.1156, 0.2739, 0.112, 0.2801, 0.07822, 0.2606, 0.07822, 0.2606, 0.112, 0.2801, 0.1106, 0.2865, 0.07678, 0.267, 0.5098, 0.01696, 0.5098, 0.05599, 0.5036, 0.05406, 0.5036, 0.01503, 0.5036, 0.01503, 0.5036, 0.05406, 0.4964, 0.05406, 0.4964, 0.01503, 0.4964, 0.01503, 0.4964, 0.05406, 0.4902, 0.05599, 0.4902, 0.01696, 0.9232, 0.267, 0.8894, 0.2865, 0.888, 0.2801, 0.9218, 0.2606, 0.9218, 0.2606, 0.888, 0.2801, 0.8844, 0.2739, 0.9182, 0.2544, 0.9182, 0.2544, 0.8844, 0.2739, 0.8796, 0.2695, 0.9134, 0.25, 0.9134, 0.75, 0.8796, 0.7305, 0.8844, 0.7261, 0.9182, 0.7456, 0.9182, 0.7456, 0.8844, 0.7261, 0.888, 0.7199, 0.9218, 0.7394, 0.9218, 0.7394, 0.888, 0.7199, 0.8894, 0.7135, 0.9232, 0.733, 0.4915, 0.1691, 0.4915, 0.6495, 0.4963, 0.6495, 0.4964, 0.1691, 0.4964, 0.1691, 0.4963, 0.6495, 0.5037, 0.6495, 0.5036, 0.1691, 0.5036, 0.1691, 0.5037, 0.6495, 0.5085, 0.6495, 0.5085, 0.1691, 0.7402, 0.6495, 0.7402, 0.1691, 0.75, 0.1691, 0.75, 0.6495, 0.933, 0.6495, 0.933, 0.1691, 0.9295, 0.1691, 0.9293, 0.6495, 0.9293, 0.6495, 0.9295, 0.1691, 0.9245, 0.1691, 0.9245, 0.6495, 0.0, 0.0, 0.0, 0.0, 0.0, 0.0, 0.0, 0.0, 0.0, 0.0, 0.0, 0.0, 0.0, 0.0, 0.0, 0.0, 0.2808, 0.5931, 0.2808, 0.2096, 0.2912, 0.2096, 0.2913, 0.5931, 0.5085, 0.1691, 0.5085, 0.6495, 0.5037, 0.6495, 0.5036, 0.1691, 0.5036, 0.1691, 0.5037, 0.6495, 0.4963, 0.6495, 0.4964, 0.1691, 0.4964, 0.1691, 0.4963, 0.6495, 0.4915, 0.6495, 0.4915, 0.1691, 0.0, 0.0, 0.0, 0.0, 0.0, 0.0, 0.0, 0.0, 0.0, 0.0, 0.0, 0.0, 0.0, 0.0, 0.0, 0.0, 0.5, 0.5931, 0.5, 0.2096, 0.491, 0.2096, 0.491, 0.5931, 0.2598, 0.1691, 0.2598, 0.6495, 0.2543, 0.6495, 0.2541, 0.1691, 0.2541, 0.1691, 0.2543, 0.6495, 0.25, 0.6495, 0.25, 0.1691, 0.933, 0.1691, 0.933, 0.6495, 0.9245, 0.6495, 0.9245, 0.1691, 0.8711, 0.6495, 0.8723, 0.5931, 0.8796, 0.5931, 0.8796, 0.6495, 0.7192, 0.6495, 0.7192, 0.5931, 0.7199, 0.5931, 0.7149, 0.6495, 0.7149, 0.6495, 0.7199, 0.5931, 0.7182, 0.5931, 0.7094, 0.6495, 0.8711, 0.2096, 0.8723, 0.5931, 0.8765, 0.5931, 0.8762, 0.2096, 0.8762, 0.2096, 0.8765, 0.5931, 0.8796, 0.5931, 0.8796, 0.2096, 0.2808, 0.2096, 0.2808, 0.5931, 0.2913, 0.5931, 0.2912, 0.2096, 0.7094, 0.6495, 0.7182, 0.5931, 0.7199, 0.5931, 0.7149, 0.6495, 0.7149, 0.6495, 0.7199, 0.5931, 0.7192, 0.5931, 0.7192, 0.6495, 0.1204, 0.6495, 0.1204, 0.5931, 0.1277, 0.5931, 0.1289, 0.6495, 0.5085, 0.2096, 0.5073, 0.5931, 0.5031, 0.5931, 0.5035, 0.2096, 0.5035, 0.2096, 0.5031, 0.5931, 0.4965, 0.5931, 0.4961, 0.2096, 0.4961, 0.2096, 0.4965, 0.5931, 0.491, 0.5931, 0.491, 0.2096, 0.1289, 0.6495, 0.1277, 0.5931, 0.1204, 0.5931, 0.1204, 0.6495, 0.2808, 0.6495, 0.2808, 0.5931, 0.2801, 0.5931, 0.2851, 0.6495, 0.2851, 0.6495, 0.2801, 0.5931, 0.2818, 0.5931, 0.2906, 0.6495, 0.5085, 0.6495, 0.5073, 0.5931, 0.5034, 0.5931, 0.5037, 0.6495, 0.5037, 0.6495, 0.5034, 0.5931, 0.5006, 0.5931, 0.4963, 0.6495, 0.4963, 0.6495, 0.5006, 0.5931, 0.4992, 0.5931, 0.4915, 0.6495, 0.5106, 0.05296, 0.8819, 0.2673, 0.8889, 0.2633, 0.5106, 0.04484, 0.5106, 0.04484, 0.8889, 0.2633, 0.8959, 0.2592, 0.5106, 0.03671, 0.5106, 0.03671, 0.8959, 0.2592, 0.903, 0.2552, 0.5106, 0.02859, 0.1181, 0.2673, 0.4894, 0.05296, 0.4902, 0.04469, 0.1111, 0.2633, 0.1111, 0.2633, 0.4902, 0.04469, 0.49, 0.03641, 0.1041, 0.2592, 0.1041, 0.2592, 0.49, 0.03641, 0.4902, 0.02814, 0.09702, 0.2552, 0.8819, 0.7327, 0.5106, 0.947, 0.5106, 0.9552, 0.8889, 0.7367, 0.8889, 0.7367, 0.5106, 0.9552, 0.5106, 0.9633, 0.8959, 0.7408, 0.8959, 0.7408, 0.5106, 0.9633, 0.5106, 0.9714, 0.903, 0.7448, 0.4894, 0.947, 0.1181, 0.7327, 0.1111, 0.7367, 0.4897, 0.9553, 0.4897, 0.9553, 0.1111, 0.7367, 0.1041, 0.7408, 0.49, 0.9636, 0.49, 0.9636, 0.1041, 0.7408, 0.09702, 0.7448, 0.4902, 0.9719, 0.8924, 0.2856, 0.8924, 0.7144, 0.8992, 0.7192, 0.8995, 0.2813, 0.8995, 0.2813, 0.8992, 0.7192, 0.9065, 0.7231, 0.9065, 0.2769, 0.9065, 0.2769, 0.9065, 0.7231, 0.9135, 0.7275, 0.9135, 0.2725, 0.1076, 0.7144, 0.1076, 0.2856, 0.1008, 0.2808, 0.1005, 0.7187, 0.1005, 0.7187, 0.1008, 0.2808, 0.0935, 0.2769, 0.0935, 0.7231, 0.0935, 0.7231, 0.0935, 0.2769, 0.08647, 0.2725, 0.08647, 0.7275, 0.4903, 0.03315, 0.4902, 0.02814, 0.4965, 0.02628, 0.4949, 0.03015, 0.4949, 0.03015, 0.4965, 0.02628, 0.5039, 0.02644, 0.4978, 0.02769, 0.4978, 0.02769, 0.5039, 0.02644, 0.5106, 0.02859, 0.4982, 0.02651, 0.9135, 0.2725, 0.9092, 0.275, 0.9095, 0.2695, 0.912, 0.2661, 0.912, 0.2661, 0.9095, 0.2695, 0.9101, 0.2657, 0.9081, 0.2598, 0.9081, 0.2598, 0.9101, 0.2657, 0.9109, 0.2648, 0.903, 0.2552, 0.09082, 0.275, 0.08647, 0.2725, 0.08801, 0.2661, 0.09055, 0.2695, 0.09055, 0.2695, 0.08801, 0.2661, 0.09186, 0.2598, 0.08987, 0.2657, 0.08987, 0.2657, 0.09186, 0.2598, 0.09702, 0.2552, 0.08907, 0.2648, 0.9092, 0.725, 0.9135, 0.7275, 0.912, 0.7339, 0.9095, 0.7305, 0.9095, 0.7305, 0.912, 0.7339, 0.9081, 0.7402, 0.9101, 0.7343, 0.9101, 0.7343, 0.9081, 0.7402, 0.903, 0.7448, 0.9109, 0.7352, 0.4902, 0.9719, 0.4903, 0.9669, 0.4949, 0.9698, 0.4965, 0.9737, 0.4965, 0.9737, 0.4949, 0.9698, 0.4978, 0.9723, 0.5039, 0.9736, 0.5039, 0.9736, 0.4978, 0.9723, 0.4982, 0.9735, 0.5106, 0.9714, 0.08647, 0.7275, 0.09082, 0.725, 0.09055, 0.7305, 0.08801, 0.7339, 0.08801, 0.7339, 0.09055, 0.7305, 0.08987, 0.7343, 0.09186, 0.7402, 0.09186, 0.7402, 0.08987, 0.7343, 0.08907, 0.7352, 0.09702, 0.7448, 0.5, 0.4805, 0.5169, 0.4903, 0.5184, 0.4834, 0.5052, 0.4758, 0.5052, 0.4758, 0.5184, 0.4834, 0.5223, 0.4767, 0.509, 0.4691, 0.509, 0.4691, 0.5223, 0.4767, 0.5274, 0.472, 0.5106, 0.4622, 0.4831, 0.4903, 0.5, 0.4805, 0.4948, 0.4758, 0.4816, 0.4834, 0.4816, 0.4834, 0.4948, 0.4758, 0.491, 0.4691, 0.4777, 0.4767, 0.4777, 0.4767, 0.491, 0.4691, 0.4894, 0.4622, 0.4726, 0.472, 0.5169, 0.5097, 0.5, 0.5195, 0.5052, 0.5242, 0.5184, 0.5166, 0.5184, 0.5166, 0.5052, 0.5242, 0.509, 0.5309, 0.5223, 0.5233, 0.5223, 0.5233, 0.509, 0.5309, 0.5106, 0.5378, 0.5274, 0.528, 0.5, 0.5195, 0.4831, 0.5097, 0.4816, 0.5166, 0.4948, 0.5242, 0.4948, 0.5242, 0.4816, 0.5166, 0.4777, 0.5233, 0.491, 0.5309, 0.491, 0.5309, 0.4777, 0.5233, 0.4726, 0.528, 0.4894, 0.5378, 0.5169, 0.4903, 0.5169, 0.5097, 0.5236, 0.5077, 0.5236, 0.4923, 0.5236, 0.4923, 0.5236, 0.5077, 0.5313, 0.5077, 0.5313, 0.4923, 0.5313, 0.4923, 0.5313, 0.5077, 0.538, 0.5097, 0.538, 0.4903, 0.4831, 0.5097, 0.4831, 0.4903, 0.4764, 0.4923, 0.4764, 0.5077, 0.4764, 0.5077, 0.4764, 0.4923, 0.4687, 0.4923, 0.4687, 0.5077, 0.4687, 0.5077, 0.4687, 0.4923, 0.462, 0.4903, 0.462, 0.5097, 0.4894, 0.05296, 0.4894, 0.4622, 0.4962, 0.4602, 0.4962, 0.05088, 0.4962, 0.05088, 0.4962, 0.4602, 0.5038, 0.4602, 0.5038, 0.05088, 0.5038, 0.05088, 0.5038, 0.4602, 0.5106, 0.4622, 0.5106, 0.05296, 0.538, 0.4903, 0.8924, 0.2856, 0.8909, 0.2788, 0.5364, 0.4834, 0.5364, 0.4834, 0.8909, 0.2788, 0.887, 0.2721, 0.5326, 0.4767, 0.5326, 0.4767, 0.887, 0.2721, 0.8819, 0.2673, 0.5274, 0.472, 0.1076, 0.2856, 0.462, 0.4903, 0.4636, 0.4834, 0.1091, 0.2788, 0.1091, 0.2788, 0.4636, 0.4834, 0.4674, 0.4767, 0.113, 0.2721, 0.113, 0.2721, 0.4674, 0.4767, 0.4726, 0.472, 0.1181, 0.2673, 0.8924, 0.7144, 0.538, 0.5097, 0.5364, 0.5166, 0.8909, 0.7212, 0.8909, 0.7212, 0.5364, 0.5166, 0.5326, 0.5233, 0.887, 0.7279, 0.887, 0.7279, 0.5326, 0.5233, 0.5274, 0.528, 0.8819, 0.7327, 0.4894, 0.5378, 0.4894, 0.947, 0.4962, 0.9491, 0.4962, 0.5398, 0.4962, 0.5398, 0.4962, 0.9491, 0.5038, 0.9491, 0.5038, 0.5398, 0.5038, 0.5398, 0.5038, 0.9491, 0.5106, 0.947, 0.5106, 0.5378, 0.462, 0.5097, 0.1076, 0.7144, 0.1091, 0.7212, 0.4636, 0.5166, 0.4636, 0.5166, 0.1091, 0.7212, 0.113, 0.7279, 0.4674, 0.5233, 0.4674, 0.5233, 0.113, 0.7279, 0.1181, 0.7327, 0.4726, 0.528, 0.07678, 0.7443, 0.5, 0.9887, 0.9232, 0.7443, 0.9232, 0.2557, 0.5, 0.01131, 0.07678, 0.2557])
me_circle.materials.append(mat_tile_mat)
me_circle.update()

# ---- objects
ob_circle = bpy.data.objects.new('Circle', me_circle)

# ---- transforms, parenting, visibility, modifiers, constraints
ob_circle.location = (0.0, 0.0, 0.0)
_m = ob_circle.modifiers.new('Smooth by Angle', 'NODES')
_m.node_group = ng_smooth_by_angle
_m.use_pin_to_last = True
_m.show_group_selector = False

# ---- collection membership
col_collection.objects.link(ob_circle)

# ---- scene / render settings (as saved in the file)
scene.frame_start = 1; scene.frame_end = 250; scene.frame_set(1)
scene.render.engine = 'BLENDER_EEVEE_NEXT'
bpy.context.view_layer.update()

# ---- added for rendering (the .blend has no active camera and no usable light): camera, sun
cam_auto = bpy.data.cameras.new('AutoCamera')
cam_auto.lens = 50.0
cam_auto.sensor_width = 36.0
cam_auto.clip_end = 1000.0
ob_auto_camera = bpy.data.objects.new('AutoCamera', cam_auto)
scene.collection.objects.link(ob_auto_camera)
ob_auto_camera.location = (2.60954, -3.13145, 2.58763)
ob_auto_camera.rotation_euler = (1.09748, -7.21219e-08, 0.694738)
scene.camera = ob_auto_camera
light_auto_sun = bpy.data.lights.new('AutoSun', 'SUN')
light_auto_sun.energy = 3.0
light_auto_sun.angle = 0.0523599
ob_auto_sun = bpy.data.objects.new('AutoSun', light_auto_sun)
scene.collection.objects.link(ob_auto_sun)
ob_auto_sun.rotation_euler = (0.872665, 0.174533, 0.523599)
bpy.context.view_layer.update()
